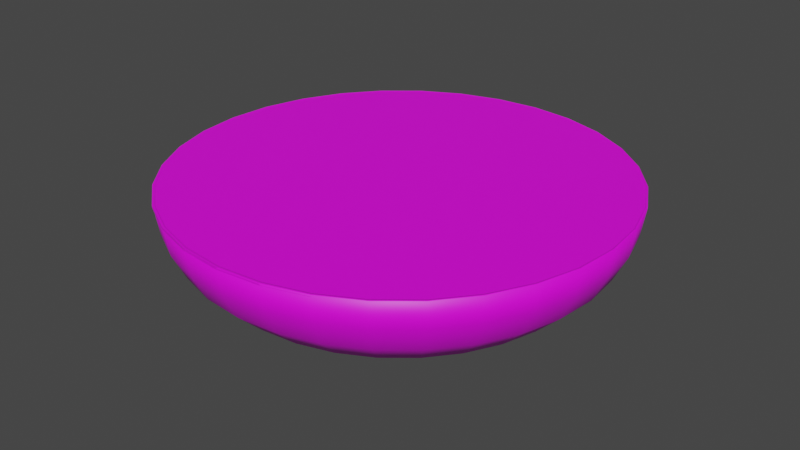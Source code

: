# Source: BreadTopVisual.blend  (saved by Blender 3.5.10; exported with 4.5.12 LTS)
import bpy
from mathutils import Matrix  # noqa: F401  (used for matrix-valued properties, if any)

bpy.ops.wm.read_factory_settings(use_empty=True)
scene = bpy.context.scene
scene.name = 'Scene'

# ---- collections
col_collection = bpy.data.collections.new('Collection'); scene.collection.children.link(col_collection)

# ---- images (referenced by path relative to the original .blend; pixels are not part of the script)
import os
ASSET_DIR = os.environ.get("B2B_ASSET_DIR", "")  # directory of the original .blend (textures are referenced by path, not embedded)
HERE = os.path.dirname(os.path.abspath(__file__))  # packed textures are extracted next to this script under _unpacked/

def load_image(name, relpath, width, height, colorspace="sRGB"):
    """Load a texture the original file referenced (path relative to the .blend, or extracted next to this script)."""
    p = next((c for c in (os.path.join(HERE, relpath), os.path.join(ASSET_DIR, relpath)) if relpath and os.path.exists(c)), "")
    if p:
        img = bpy.data.images.load(p, check_existing=True)
        img.name = name
    else:  # same state as the original file: an image datablock whose file is absent (Cycles renders it pink)
        img = bpy.data.images.new(name, width, height)
        img.source = "FILE"
        img.filepath = "//" + (relpath or name)
    img.colorspace_settings.name = colorspace
    return img
img_breadtop = load_image('BreadTop', 'TExturesForMaster/BreadTop.png', 1024, 1024, 'sRGB')
img_breadtopcover = load_image('BreadTopCover', 'TExturesForMaster/BreadTopCover.png', 1024, 1024, 'sRGB')

# ---- materials (node trees are filled in below, after node groups)
mat_breadtop = bpy.data.materials.new('BreadTop')
mat_breadtop.alpha_threshold = 0.0
mat_breadtop.use_transparent_shadow = False
mat_breadtop.roughness = 0.5
mat_breadtop.line_color = (0.0, 0.0, 0.0, 1.0)
mat_material = bpy.data.materials.new('Material')
mat_material.use_transparent_shadow = False

# ---- material node trees
mat_breadtop.use_nodes = True; mat_breadtop.node_tree.nodes.clear()
_N = mat_breadtop.node_tree.nodes; _L = mat_breadtop.node_tree.links
n0 = _N.new('ShaderNodeOutputMaterial'); n0.name = 'Material Output'; n0.location = (300, 300)
n1 = _N.new('ShaderNodeBsdfPrincipled'); n1.name = 'Principled BSDF'; n1.location = (10, 300)
n1.distribution = 'GGX'
n1.subsurface_method = 'RANDOM_WALK_SKIN'
n1.inputs[3].default_value = 1.45
n1.inputs[27].default_value = (0.0, 0.0, 0.0, 1.0)
n1.inputs[28].default_value = 1.0
n2 = _N.new('ShaderNodeTexImage'); n2.name = 'Image Texture'; n2.location = (-280, 271)
n2.image = img_breadtop
_L.new(n1.outputs[0], n0.inputs[0])
_L.new(n2.outputs[0], n1.inputs[0])
n0.is_active_output = True
mat_material.use_nodes = True; mat_material.node_tree.nodes.clear()
_N = mat_material.node_tree.nodes; _L = mat_material.node_tree.links
n0 = _N.new('ShaderNodeBsdfPrincipled'); n0.name = 'Principled BSDF'; n0.location = (10, 300)
n0.distribution = 'GGX'
n0.subsurface_method = 'RANDOM_WALK_SKIN'
n0.inputs[3].default_value = 1.45
n0.inputs[27].default_value = (0.0, 0.0, 0.0, 1.0)
n0.inputs[28].default_value = 1.0
n1 = _N.new('ShaderNodeOutputMaterial'); n1.name = 'Material Output'; n1.location = (300, 300)
n2 = _N.new('ShaderNodeTexImage'); n2.name = 'Image Texture'; n2.location = (-280, 271)
n2.image = img_breadtopcover
_L.new(n0.outputs[0], n1.inputs[0])
_L.new(n2.outputs[0], n0.inputs[0])
n1.is_active_output = True

# ---- world
world_world = bpy.data.worlds.new('World'); scene.world = world_world
world_world.use_nodes = True; world_world.node_tree.nodes.clear()
_N = world_world.node_tree.nodes; _L = world_world.node_tree.links
n0 = _N.new('ShaderNodeOutputWorld'); n0.name = 'World Output'; n0.location = (300, 300)
n1 = _N.new('ShaderNodeBackground'); n1.name = 'Background'; n1.location = (10, 300)
n1.inputs[0].default_value = (0.05088, 0.05088, 0.05088, 1.0)
_L.new(n1.outputs[0], n0.inputs[0])
n0.is_active_output = True
world_world.color = (0.05088, 0.05088, 0.05088)
world_world.use_sun_shadow = False
world_world.sun_shadow_jitter_overblur = 0.0

# ---- meshes
me_sphere = bpy.data.meshes.new('Sphere')
me_sphere.from_pydata([(0.0, 1.0, 0.08476), (0.0, 0.9808, -0.0413), (2.054e-08, 0.8029, -0.2703), (0.1951, 0.9808, 0.08476), (0.1913, 0.9619, -0.0413), (0.1802, 0.9061, -0.1553), (0.1566, 0.7875, -0.2703), (0.1253, 0.6298, -0.3256), (0.1084, 0.5449, -0.344), (0.07466, 0.3753, -0.3627), (0.03806, 0.1913, -0.3638), (0.3827, 0.9239, 0.08476), (0.3753, 0.9061, -0.0413), (0.3536, 0.8536, -0.1553), (0.3073, 0.7418, -0.2703), (0.2457, 0.5933, -0.3256), (0.2126, 0.5133, -0.344), (0.1464, 0.3536, -0.3627), (0.07466, 0.1802, -0.3638), (0.5556, 0.8315, 0.08476), (0.5449, 0.8155, -0.0413), (0.5133, 0.7682, -0.1553), (0.4461, 0.6676, -0.2703), (0.3568, 0.5339, -0.3256), (0.3087, 0.4619, -0.344), (0.2126, 0.3182, -0.3627), (0.1084, 0.1622, -0.3638), (0.7071, 0.7071, 0.08476), (0.6935, 0.6935, -0.0413), (0.6533, 0.6533, -0.1553), (0.5677, 0.5677, -0.2703), (0.4541, 0.4541, -0.3256), (0.3928, 0.3928, -0.344), (0.2706, 0.2706, -0.3627), (0.1379, 0.1379, -0.3638), (0.8315, 0.5556, 0.08476), (0.8155, 0.5449, -0.0413), (0.7682, 0.5133, -0.1553), (0.6676, 0.4461, -0.2703), (0.5339, 0.3568, -0.3256), (0.4619, 0.3087, -0.344), (0.3182, 0.2126, -0.3627), (0.1622, 0.1084, -0.3638), (0.9239, 0.3827, 0.08476), (0.9061, 0.3753, -0.0413), (0.8536, 0.3536, -0.1553), (0.7418, 0.3073, -0.2703), (0.5933, 0.2457, -0.3256), (0.5133, 0.2126, -0.344), (0.3536, 0.1464, -0.3627), (0.1802, 0.07466, -0.3638), (0.9808, 0.1951, 0.08476), (0.9619, 0.1913, -0.0413), (0.9061, 0.1802, -0.1553), (0.7875, 0.1566, -0.2703), (0.6298, 0.1253, -0.3256), (0.5449, 0.1084, -0.344), (0.3753, 0.07466, -0.3627), (0.1913, 0.03806, -0.3638), (1.0, -1.639e-07, 0.08476), (0.9808, -8.941e-08, -0.0413), (0.9239, 4.47e-08, -0.1553), (0.8029, -6.545e-08, -0.2703), (0.6422, -1.384e-08, -0.3256), (0.5556, -5.215e-08, -0.344), (0.3827, -2.235e-08, -0.3627), (0.1951, -1.118e-08, -0.3638), (0.9808, -0.1951, 0.08476), (0.9619, -0.1913, -0.0413), (0.9061, -0.1802, -0.1553), (0.7875, -0.1566, -0.2703), (0.6298, -0.1253, -0.3256), (0.5449, -0.1084, -0.344), (0.3753, -0.07466, -0.3627), (0.1913, -0.03806, -0.3638), (0.9239, -0.3827, 0.08476), (0.9061, -0.3753, -0.0413), (0.8536, -0.3536, -0.1553), (0.7418, -0.3073, -0.2703), (0.5933, -0.2457, -0.3256), (0.5133, -0.2126, -0.344), (0.3536, -0.1464, -0.3627), (0.1802, -0.07466, -0.3638), (0.8315, -0.5556, 0.08476), (0.8155, -0.5449, -0.0413), (0.7682, -0.5133, -0.1553), (0.6676, -0.4461, -0.2703), (0.5339, -0.3568, -0.3256), (0.4619, -0.3087, -0.344), (0.3182, -0.2126, -0.3627), (0.1622, -0.1084, -0.3638), (0.7071, -0.7071, 0.08476), (0.6935, -0.6935, -0.0413), (0.6533, -0.6533, -0.1553), (0.5677, -0.5677, -0.2703), (0.4541, -0.4541, -0.3256), (0.3928, -0.3928, -0.344), (0.2706, -0.2706, -0.3627), (0.1379, -0.1379, -0.3638), (0.5556, -0.8315, 0.08476), (0.5449, -0.8155, -0.0413), (0.5133, -0.7682, -0.1553), (0.4461, -0.6676, -0.2703), (0.3568, -0.5339, -0.3256), (0.3087, -0.4619, -0.344), (0.2126, -0.3182, -0.3627), (0.1084, -0.1622, -0.3638), (0.3827, -0.9239, 0.08476), (0.3753, -0.9061, -0.0413), (0.3536, -0.8536, -0.1553), (0.3073, -0.7418, -0.2703), (0.2457, -0.5933, -0.3256), (0.2126, -0.5133, -0.344), (0.1464, -0.3536, -0.3627), (0.07466, -0.1802, -0.3638), (0.1951, -0.9808, 0.08476), (0.1913, -0.9619, -0.0413), (0.1802, -0.9061, -0.1553), (0.1566, -0.7875, -0.2703), (0.1253, -0.6298, -0.3256), (0.1084, -0.5449, -0.344), (0.07466, -0.3753, -0.3627), (0.03806, -0.1913, -0.3638), (-3.278e-07, -1.0, 0.08476), (-1.341e-07, -0.9808, -0.0413), (2.98e-08, -0.9239, -0.1553), (-8.377e-08, -0.8029, -0.2703), (-5.003e-08, -0.6422, -0.3256), (-9.686e-08, -0.5556, -0.344), (-5.215e-08, -0.3827, -0.3627), (-7.451e-09, -0.1951, -0.3638), (-0.1951, -0.9808, 0.08476), (-0.1913, -0.9619, -0.0413), (-0.1802, -0.9061, -0.1553), (-0.1566, -0.7875, -0.2703), (-0.1253, -0.6298, -0.3256), (-0.1084, -0.5449, -0.344), (-0.07466, -0.3753, -0.3627), (-0.03806, -0.1913, -0.3638), (-0.3827, -0.9239, 0.08476), (-0.3753, -0.9061, -0.0413), (-0.3536, -0.8536, -0.1553), (-0.3073, -0.7418, -0.2703), (-0.2457, -0.5933, -0.3256), (-0.2126, -0.5133, -0.344), (-0.1464, -0.3536, -0.3627), (-0.07466, -0.1802, -0.3638), (-0.5556, -0.8315, 0.08476), (-0.5449, -0.8155, -0.0413), (-0.5133, -0.7682, -0.1553), (-0.4461, -0.6676, -0.2703), (-0.3568, -0.5339, -0.3256), (-0.3087, -0.4619, -0.344), (-0.2126, -0.3182, -0.3627), (-0.1084, -0.1622, -0.3638), (-0.7071, -0.7071, 0.08476), (-0.6935, -0.6935, -0.0413), (-0.6533, -0.6533, -0.1553), (-0.5677, -0.5677, -0.2703), (-0.4541, -0.4541, -0.3256), (-0.3928, -0.3928, -0.344), (-0.2706, -0.2706, -0.3627), (-0.1379, -0.1379, -0.3638), (0.0, 0.0, -0.3711), (-0.8315, -0.5556, 0.08476), (-0.8155, -0.5449, -0.0413), (-0.7682, -0.5133, -0.1553), (-0.6676, -0.4461, -0.2703), (-0.5339, -0.3568, -0.3256), (-0.4619, -0.3087, -0.344), (-0.3182, -0.2126, -0.3627), (-0.1622, -0.1084, -0.3638), (-0.9239, -0.3827, 0.08476), (-0.9061, -0.3753, -0.0413), (-0.8536, -0.3536, -0.1553), (-0.7418, -0.3073, -0.2703), (-0.5933, -0.2457, -0.3256), (-0.5133, -0.2126, -0.344), (-0.3536, -0.1464, -0.3627), (-0.1802, -0.07466, -0.3638), (-0.9808, -0.1951, 0.08476), (-0.9619, -0.1913, -0.0413), (-0.9061, -0.1802, -0.1553), (-0.7875, -0.1566, -0.2703), (-0.6298, -0.1253, -0.3256), (-0.5449, -0.1084, -0.344), (-0.3753, -0.07466, -0.3627), (-0.1913, -0.03806, -0.3638), (-1.0, 4.47e-07, 0.08476), (-0.9808, 2.682e-07, -0.0413), (-0.9239, 1.49e-08, -0.1553), (-0.8029, 1.331e-07, -0.2703), (-0.6422, 8.089e-08, -0.3256), (-0.5556, 1.49e-07, -0.344), (-0.3827, 5.215e-08, -0.3627), (-0.1951, 1.863e-08, -0.3638), (-0.9808, 0.1951, 0.08476), (-0.9619, 0.1913, -0.0413), (-0.9061, 0.1802, -0.1553), (-0.7875, 0.1566, -0.2703), (-0.6298, 0.1253, -0.3256), (-0.5449, 0.1084, -0.344), (-0.3753, 0.07466, -0.3627), (-0.1913, 0.03806, -0.3638), (-0.9239, 0.3827, 0.08476), (-0.9061, 0.3753, -0.0413), (-0.8536, 0.3536, -0.1553), (-0.7418, 0.3073, -0.2703), (-0.5933, 0.2457, -0.3256), (-0.5133, 0.2126, -0.344), (-0.3536, 0.1464, -0.3627), (-0.1802, 0.07466, -0.3638), (-0.8315, 0.5556, 0.08476), (-0.8155, 0.5449, -0.0413), (-0.7682, 0.5133, -0.1553), (-0.6676, 0.4461, -0.2703), (-0.5339, 0.3568, -0.3256), (-0.4619, 0.3087, -0.344), (-0.3182, 0.2126, -0.3627), (-0.1622, 0.1084, -0.3638), (-0.7071, 0.7071, 0.08476), (-0.6935, 0.6935, -0.0413), (-0.6533, 0.6533, -0.1553), (-0.5677, 0.5677, -0.2703), (-0.4541, 0.4541, -0.3256), (-0.3928, 0.3928, -0.344), (-0.2706, 0.2706, -0.3627), (-0.1379, 0.1379, -0.3638), (-0.5556, 0.8315, 0.08476), (-0.5449, 0.8155, -0.0413), (-0.5133, 0.7682, -0.1553), (-0.4461, 0.6676, -0.2703), (-0.3568, 0.5339, -0.3256), (-0.3087, 0.4619, -0.344), (-0.2126, 0.3182, -0.3627), (-0.1084, 0.1622, -0.3638), (-0.3827, 0.9239, 0.08476), (-0.3753, 0.9061, -0.0413), (-0.3536, 0.8536, -0.1553), (-0.3073, 0.7418, -0.2703), (-0.2457, 0.5933, -0.3256), (-0.2126, 0.5133, -0.344), (-0.1464, 0.3536, -0.3627), (-0.07466, 0.1802, -0.3638), (-0.1951, 0.9808, 0.08476), (-0.1913, 0.9619, -0.0413), (-0.1802, 0.9061, -0.1553), (-0.1566, 0.7875, -0.2703), (-0.1253, 0.6298, -0.3256), (-0.1084, 0.5449, -0.344), (-0.07466, 0.3753, -0.3627), (-0.03806, 0.1913, -0.3638), (5.96e-08, 0.9239, -0.1553), (1.437e-07, 0.6422, -0.3256), (2.161e-07, 0.5556, -0.344), (6.706e-08, 0.3827, -0.3627), (1.49e-08, 0.1951, -0.3638), (2.175e-08, 0.9901, 0.08626), (1.725e-08, 0.9712, -0.0383), (3.107e-08, 0.7976, -0.2618), (0.1932, 0.9711, 0.08626), (0.1895, 0.9526, -0.0383), (0.1787, 0.8982, -0.1494), (0.1556, 0.7823, -0.2618), (0.1248, 0.6272, -0.316), (0.1081, 0.5433, -0.3341), (0.07454, 0.3747, -0.3527), (0.03802, 0.1911, -0.3538), (0.3789, 0.9147, 0.08626), (0.3717, 0.8973, -0.0383), (0.3505, 0.8461, -0.1494), (0.3052, 0.7369, -0.2618), (0.2447, 0.5908, -0.316), (0.212, 0.5118, -0.3341), (0.1462, 0.353, -0.3527), (0.07458, 0.18, -0.3538), (0.5501, 0.8232, 0.08626), (0.5396, 0.8076, -0.0383), (0.5088, 0.7615, -0.1494), (0.4431, 0.6632, -0.2618), (0.3553, 0.5317, -0.316), (0.3078, 0.4606, -0.3341), (0.2123, 0.3177, -0.3527), (0.1083, 0.162, -0.3538), (0.7001, 0.7001, 0.08626), (0.6868, 0.6868, -0.0383), (0.6476, 0.6476, -0.1494), (0.564, 0.564, -0.2618), (0.4522, 0.4522, -0.316), (0.3917, 0.3917, -0.3341), (0.2702, 0.2702, -0.3527), (0.1378, 0.1378, -0.3538), (0.8232, 0.5501, 0.08626), (0.8076, 0.5396, -0.0383), (0.7615, 0.5088, -0.1494), (0.6632, 0.4431, -0.2618), (0.5317, 0.3553, -0.316), (0.4606, 0.3078, -0.3341), (0.3177, 0.2123, -0.3527), (0.162, 0.1083, -0.3538), (0.9147, 0.3789, 0.08626), (0.8973, 0.3717, -0.0383), (0.8461, 0.3505, -0.1494), (0.7369, 0.3052, -0.2618), (0.5908, 0.2447, -0.316), (0.5118, 0.212, -0.3341), (0.353, 0.1462, -0.3527), (0.18, 0.07458, -0.3538), (0.9711, 0.1932, 0.08626), (0.9526, 0.1895, -0.0383), (0.8982, 0.1787, -0.1494), (0.7823, 0.1556, -0.2618), (0.6272, 0.1248, -0.316), (0.5433, 0.1081, -0.3341), (0.3747, 0.07454, -0.3527), (0.1911, 0.03802, -0.3538), (0.9901, -1.62e-07, 0.08626), (0.9712, -8.778e-08, -0.0383), (0.9158, 4.506e-08, -0.1494), (0.7976, -6.489e-08, -0.2618), (0.6395, -1.304e-08, -0.316), (0.554, -5.092e-08, -0.3341), (0.3821, -1.911e-08, -0.3527), (0.1949, -4.693e-09, -0.3538), (0.9711, -0.1932, 0.08626), (0.9526, -0.1895, -0.0383), (0.8982, -0.1787, -0.1494), (0.7823, -0.1556, -0.2618), (0.6272, -0.1248, -0.316), (0.5433, -0.1081, -0.3341), (0.3747, -0.07454, -0.3527), (0.1911, -0.03802, -0.3538), (0.9147, -0.3789, 0.08626), (0.8973, -0.3717, -0.0383), (0.8461, -0.3505, -0.1494), (0.7369, -0.3052, -0.2618), (0.5908, -0.2447, -0.316), (0.5118, -0.212, -0.3341), (0.353, -0.1462, -0.3527), (0.18, -0.07458, -0.3538), (0.8232, -0.5501, 0.08626), (0.8076, -0.5396, -0.0383), (0.7615, -0.5088, -0.1494), (0.6632, -0.4431, -0.2618), (0.5317, -0.3553, -0.316), (0.4606, -0.3078, -0.3341), (0.3177, -0.2123, -0.3527), (0.162, -0.1083, -0.3538), (0.7001, -0.7001, 0.08626), (0.6868, -0.6868, -0.0383), (0.6476, -0.6476, -0.1494), (0.564, -0.564, -0.2618), (0.4522, -0.4522, -0.316), (0.3917, -0.3917, -0.3341), (0.2702, -0.2702, -0.3527), (0.1378, -0.1378, -0.3538), (0.5501, -0.8232, 0.08626), (0.5396, -0.8076, -0.0383), (0.5088, -0.7615, -0.1494), (0.4431, -0.6632, -0.2618), (0.3553, -0.5317, -0.316), (0.3078, -0.4606, -0.3341), (0.2123, -0.3177, -0.3527), (0.1083, -0.162, -0.3538), (0.3789, -0.9147, 0.08626), (0.3717, -0.8973, -0.0383), (0.3505, -0.8461, -0.1494), (0.3052, -0.7369, -0.2618), (0.2447, -0.5908, -0.316), (0.212, -0.5118, -0.3341), (0.1462, -0.353, -0.3527), (0.07458, -0.18, -0.3538), (0.1932, -0.9711, 0.08626), (0.1895, -0.9526, -0.0383), (0.1787, -0.8982, -0.1494), (0.1556, -0.7823, -0.2618), (0.1248, -0.6272, -0.316), (0.1081, -0.5433, -0.3341), (0.07454, -0.3747, -0.3527), (0.03802, -0.1911, -0.3538), (-3.231e-07, -0.9901, 0.08626), (-1.317e-07, -0.9712, -0.0383), (3.056e-08, -0.9158, -0.1494), (-8.235e-08, -0.7976, -0.2618), (-4.874e-08, -0.6395, -0.316), (-9.362e-08, -0.554, -0.3341), (-4.802e-08, -0.3821, -0.3527), (-4.33e-09, -0.1949, -0.3538), (-0.1932, -0.9711, 0.08626), (-0.1895, -0.9526, -0.0383), (-0.1787, -0.8982, -0.1494), (-0.1556, -0.7823, -0.2618), (-0.1248, -0.6272, -0.316), (-0.1081, -0.5433, -0.3341), (-0.07454, -0.3747, -0.3527), (-0.03802, -0.1911, -0.3538), (-0.3789, -0.9147, 0.08626), (-0.3717, -0.8973, -0.0383), (-0.3505, -0.8461, -0.1494), (-0.3052, -0.7369, -0.2618), (-0.2447, -0.5908, -0.316), (-0.212, -0.5118, -0.3341), (-0.1462, -0.353, -0.3527), (-0.07458, -0.18, -0.3538), (-0.5501, -0.8232, 0.08626), (-0.5396, -0.8076, -0.0383), (-0.5088, -0.7615, -0.1494), (-0.4431, -0.6632, -0.2618), (-0.3553, -0.5317, -0.316), (-0.3078, -0.4606, -0.3341), (-0.2123, -0.3177, -0.3527), (-0.1083, -0.162, -0.3538), (-0.7001, -0.7001, 0.08626), (-0.6868, -0.6868, -0.0383), (-0.6476, -0.6476, -0.1494), (-0.564, -0.564, -0.2618), (-0.4522, -0.4522, -0.316), (-0.3917, -0.3917, -0.3341), (-0.2702, -0.2702, -0.3527), (-0.1378, -0.1378, -0.3538), (3.501e-09, 2.537e-09, -0.3611), (-0.8232, -0.5501, 0.08626), (-0.8076, -0.5396, -0.0383), (-0.7615, -0.5088, -0.1494), (-0.6632, -0.4431, -0.2618), (-0.5317, -0.3553, -0.316), (-0.4606, -0.3078, -0.3341), (-0.3177, -0.2123, -0.3527), (-0.162, -0.1083, -0.3538), (-0.9147, -0.3789, 0.08626), (-0.8973, -0.3717, -0.0383), (-0.8461, -0.3505, -0.1494), (-0.7369, -0.3052, -0.2618), (-0.5908, -0.2447, -0.316), (-0.5118, -0.212, -0.3341), (-0.353, -0.1462, -0.3527), (-0.18, -0.07458, -0.3538), (-0.9711, -0.1932, 0.08626), (-0.9526, -0.1895, -0.0383), (-0.8982, -0.1787, -0.1494), (-0.7823, -0.1556, -0.2618), (-0.6272, -0.1248, -0.316), (-0.5433, -0.1081, -0.3341), (-0.3747, -0.07454, -0.3527), (-0.1911, -0.03802, -0.3538), (-0.9901, 4.416e-07, 0.08626), (-0.9712, 2.65e-07, -0.0383), (-0.9158, 1.419e-08, -0.1494), (-0.7976, 1.315e-07, -0.2618), (-0.6395, 7.908e-08, -0.316), (-0.554, 1.476e-07, -0.3341), (-0.3821, 5.201e-08, -0.3527), (-0.1949, 1.858e-08, -0.3538), (-0.9711, 0.1932, 0.08626), (-0.9526, 0.1895, -0.0383), (-0.8982, 0.1787, -0.1494), (-0.7823, 0.1556, -0.2618), (-0.6272, 0.1248, -0.316), (-0.5433, 0.1081, -0.3341), (-0.3747, 0.07454, -0.3527), (-0.1911, 0.03802, -0.3538), (-0.9147, 0.3789, 0.08626), (-0.8973, 0.3717, -0.0383), (-0.8461, 0.3505, -0.1494), (-0.7369, 0.3052, -0.2618), (-0.5908, 0.2447, -0.316), (-0.5118, 0.212, -0.3341), (-0.353, 0.1462, -0.3527), (-0.18, 0.07458, -0.3538), (-0.8232, 0.5501, 0.08626), (-0.8076, 0.5396, -0.0383), (-0.7615, 0.5088, -0.1494), (-0.6632, 0.4431, -0.2618), (-0.5317, 0.3553, -0.316), (-0.4606, 0.3078, -0.3341), (-0.3177, 0.2123, -0.3527), (-0.162, 0.1083, -0.3538), (-0.7001, 0.7001, 0.08626), (-0.6868, 0.6868, -0.0383), (-0.6476, 0.6476, -0.1494), (-0.564, 0.564, -0.2618), (-0.4522, 0.4522, -0.316), (-0.3917, 0.3917, -0.3341), (-0.2702, 0.2702, -0.3527), (-0.1378, 0.1378, -0.3538), (-0.5501, 0.8232, 0.08626), (-0.5396, 0.8076, -0.0383), (-0.5088, 0.7615, -0.1494), (-0.4431, 0.6632, -0.2618), (-0.3553, 0.5317, -0.316), (-0.3078, 0.4606, -0.3341), (-0.2123, 0.3177, -0.3527), (-0.1083, 0.162, -0.3538), (-0.3789, 0.9147, 0.08626), (-0.3717, 0.8973, -0.0383), (-0.3505, 0.8461, -0.1494), (-0.3052, 0.7369, -0.2618), (-0.2447, 0.5908, -0.316), (-0.212, 0.5118, -0.3341), (-0.1462, 0.353, -0.3527), (-0.07458, 0.18, -0.3538), (-0.1932, 0.9711, 0.08626), (-0.1895, 0.9526, -0.0383), (-0.1787, 0.8982, -0.1494), (-0.1556, 0.7823, -0.2618), (-0.1248, 0.6272, -0.316), (-0.1081, 0.5433, -0.3341), (-0.07454, 0.3747, -0.3527), (-0.03802, 0.1911, -0.3538), (7.095e-08, 0.9158, -0.1494), (1.55e-07, 0.6395, -0.316), (2.319e-07, 0.554, -0.3341), (8.369e-08, 0.3821, -0.3527), (3.104e-08, 0.1949, -0.3538)], [], [(253, 2, 6, 7), (254, 253, 7, 8), (255, 254, 8, 9), (256, 255, 9, 10), (163, 256, 10), (1, 0, 3, 4), (252, 1, 4, 5), (2, 252, 5, 6), (6, 5, 13, 14), (7, 6, 14, 15), (8, 7, 15, 16), (9, 8, 16, 17), (10, 9, 17, 18), (163, 10, 18), (4, 3, 11, 12), (5, 4, 12, 13), (18, 17, 25, 26), (163, 18, 26), (12, 11, 19, 20), (13, 12, 20, 21), (14, 13, 21, 22), (15, 14, 22, 23), (16, 15, 23, 24), (17, 16, 24, 25), (22, 21, 29, 30), (23, 22, 30, 31), (24, 23, 31, 32), (25, 24, 32, 33), (26, 25, 33, 34), (163, 26, 34), (20, 19, 27, 28), (21, 20, 28, 29), (34, 33, 41, 42), (163, 34, 42), (28, 27, 35, 36), (29, 28, 36, 37), (30, 29, 37, 38), (31, 30, 38, 39), (32, 31, 39, 40), (33, 32, 40, 41), (39, 38, 46, 47), (40, 39, 47, 48), (41, 40, 48, 49), (42, 41, 49, 50), (163, 42, 50), (36, 35, 43, 44), (37, 36, 44, 45), (38, 37, 45, 46), (163, 50, 58), (44, 43, 51, 52), (45, 44, 52, 53), (46, 45, 53, 54), (47, 46, 54, 55), (48, 47, 55, 56), (49, 48, 56, 57), (50, 49, 57, 58), (56, 55, 63, 64), (57, 56, 64, 65), (58, 57, 65, 66), (163, 58, 66), (52, 51, 59, 60), (53, 52, 60, 61), (54, 53, 61, 62), (55, 54, 62, 63), (60, 59, 67, 68), (61, 60, 68, 69), (62, 61, 69, 70), (63, 62, 70, 71), (64, 63, 71, 72), (65, 64, 72, 73), (66, 65, 73, 74), (163, 66, 74), (72, 71, 79, 80), (73, 72, 80, 81), (74, 73, 81, 82), (163, 74, 82), (68, 67, 75, 76), (69, 68, 76, 77), (70, 69, 77, 78), (71, 70, 78, 79), (77, 76, 84, 85), (78, 77, 85, 86), (79, 78, 86, 87), (80, 79, 87, 88), (81, 80, 88, 89), (82, 81, 89, 90), (163, 82, 90), (76, 75, 83, 84), (89, 88, 96, 97), (90, 89, 97, 98), (163, 90, 98), (84, 83, 91, 92), (85, 84, 92, 93), (86, 85, 93, 94), (87, 86, 94, 95), (88, 87, 95, 96), (93, 92, 100, 101), (94, 93, 101, 102), (95, 94, 102, 103), (96, 95, 103, 104), (97, 96, 104, 105), (98, 97, 105, 106), (163, 98, 106), (92, 91, 99, 100), (105, 104, 112, 113), (106, 105, 113, 114), (163, 106, 114), (100, 99, 107, 108), (101, 100, 108, 109), (102, 101, 109, 110), (103, 102, 110, 111), (104, 103, 111, 112), (110, 109, 117, 118), (111, 110, 118, 119), (112, 111, 119, 120), (113, 112, 120, 121), (114, 113, 121, 122), (163, 114, 122), (108, 107, 115, 116), (109, 108, 116, 117), (122, 121, 129, 130), (163, 122, 130), (116, 115, 123, 124), (117, 116, 124, 125), (118, 117, 125, 126), (119, 118, 126, 127), (120, 119, 127, 128), (121, 120, 128, 129), (127, 126, 134, 135), (128, 127, 135, 136), (129, 128, 136, 137), (130, 129, 137, 138), (163, 130, 138), (124, 123, 131, 132), (125, 124, 132, 133), (126, 125, 133, 134), (163, 138, 146), (132, 131, 139, 140), (133, 132, 140, 141), (134, 133, 141, 142), (135, 134, 142, 143), (136, 135, 143, 144), (137, 136, 144, 145), (138, 137, 145, 146), (143, 142, 150, 151), (144, 143, 151, 152), (145, 144, 152, 153), (146, 145, 153, 154), (163, 146, 154), (140, 139, 147, 148), (141, 140, 148, 149), (142, 141, 149, 150), (163, 154, 162), (148, 147, 155, 156), (149, 148, 156, 157), (150, 149, 157, 158), (151, 150, 158, 159), (152, 151, 159, 160), (153, 152, 160, 161), (154, 153, 161, 162), (160, 159, 168, 169), (161, 160, 169, 170), (162, 161, 170, 171), (163, 162, 171), (156, 155, 164, 165), (157, 156, 165, 166), (158, 157, 166, 167), (159, 158, 167, 168), (165, 164, 172, 173), (166, 165, 173, 174), (167, 166, 174, 175), (168, 167, 175, 176), (169, 168, 176, 177), (170, 169, 177, 178), (171, 170, 178, 179), (163, 171, 179), (177, 176, 184, 185), (178, 177, 185, 186), (179, 178, 186, 187), (163, 179, 187), (173, 172, 180, 181), (174, 173, 181, 182), (175, 174, 182, 183), (176, 175, 183, 184), (182, 181, 189, 190), (183, 182, 190, 191), (184, 183, 191, 192), (185, 184, 192, 193), (186, 185, 193, 194), (187, 186, 194, 195), (163, 187, 195), (181, 180, 188, 189), (194, 193, 201, 202), (195, 194, 202, 203), (163, 195, 203), (189, 188, 196, 197), (190, 189, 197, 198), (191, 190, 198, 199), (192, 191, 199, 200), (193, 192, 200, 201), (199, 198, 206, 207), (200, 199, 207, 208), (201, 200, 208, 209), (202, 201, 209, 210), (203, 202, 210, 211), (163, 203, 211), (197, 196, 204, 205), (198, 197, 205, 206), (211, 210, 218, 219), (163, 211, 219), (205, 204, 212, 213), (206, 205, 213, 214), (207, 206, 214, 215), (208, 207, 215, 216), (209, 208, 216, 217), (210, 209, 217, 218), (215, 214, 222, 223), (216, 215, 223, 224), (217, 216, 224, 225), (218, 217, 225, 226), (219, 218, 226, 227), (163, 219, 227), (213, 212, 220, 221), (214, 213, 221, 222), (227, 226, 234, 235), (163, 227, 235), (221, 220, 228, 229), (222, 221, 229, 230), (223, 222, 230, 231), (224, 223, 231, 232), (225, 224, 232, 233), (226, 225, 233, 234), (232, 231, 239, 240), (233, 232, 240, 241), (234, 233, 241, 242), (235, 234, 242, 243), (163, 235, 243), (229, 228, 236, 237), (230, 229, 237, 238), (231, 230, 238, 239), (163, 243, 251), (237, 236, 244, 245), (238, 237, 245, 246), (239, 238, 246, 247), (240, 239, 247, 248), (241, 240, 248, 249), (242, 241, 249, 250), (243, 242, 250, 251), (248, 247, 2, 253), (249, 248, 253, 254), (250, 249, 254, 255), (251, 250, 255, 256), (163, 251, 256), (245, 244, 0, 1), (246, 245, 1, 252), (247, 246, 252, 2), (510, 264, 263, 259), (511, 265, 264, 510), (512, 266, 265, 511), (513, 267, 266, 512), (420, 267, 513), (258, 261, 260, 257), (509, 262, 261, 258), (259, 263, 262, 509), (263, 271, 270, 262), (264, 272, 271, 263), (265, 273, 272, 264), (266, 274, 273, 265), (267, 275, 274, 266), (420, 275, 267), (261, 269, 268, 260), (262, 270, 269, 261), (275, 283, 282, 274), (420, 283, 275), (269, 277, 276, 268), (270, 278, 277, 269), (271, 279, 278, 270), (272, 280, 279, 271), (273, 281, 280, 272), (274, 282, 281, 273), (279, 287, 286, 278), (280, 288, 287, 279), (281, 289, 288, 280), (282, 290, 289, 281), (283, 291, 290, 282), (420, 291, 283), (277, 285, 284, 276), (278, 286, 285, 277), (291, 299, 298, 290), (420, 299, 291), (285, 293, 292, 284), (286, 294, 293, 285), (287, 295, 294, 286), (288, 296, 295, 287), (289, 297, 296, 288), (290, 298, 297, 289), (296, 304, 303, 295), (297, 305, 304, 296), (298, 306, 305, 297), (299, 307, 306, 298), (420, 307, 299), (293, 301, 300, 292), (294, 302, 301, 293), (295, 303, 302, 294), (420, 315, 307), (301, 309, 308, 300), (302, 310, 309, 301), (303, 311, 310, 302), (304, 312, 311, 303), (305, 313, 312, 304), (306, 314, 313, 305), (307, 315, 314, 306), (313, 321, 320, 312), (314, 322, 321, 313), (315, 323, 322, 314), (420, 323, 315), (309, 317, 316, 308), (310, 318, 317, 309), (311, 319, 318, 310), (312, 320, 319, 311), (317, 325, 324, 316), (318, 326, 325, 317), (319, 327, 326, 318), (320, 328, 327, 319), (321, 329, 328, 320), (322, 330, 329, 321), (323, 331, 330, 322), (420, 331, 323), (329, 337, 336, 328), (330, 338, 337, 329), (331, 339, 338, 330), (420, 339, 331), (325, 333, 332, 324), (326, 334, 333, 325), (327, 335, 334, 326), (328, 336, 335, 327), (334, 342, 341, 333), (335, 343, 342, 334), (336, 344, 343, 335), (337, 345, 344, 336), (338, 346, 345, 337), (339, 347, 346, 338), (420, 347, 339), (333, 341, 340, 332), (346, 354, 353, 345), (347, 355, 354, 346), (420, 355, 347), (341, 349, 348, 340), (342, 350, 349, 341), (343, 351, 350, 342), (344, 352, 351, 343), (345, 353, 352, 344), (350, 358, 357, 349), (351, 359, 358, 350), (352, 360, 359, 351), (353, 361, 360, 352), (354, 362, 361, 353), (355, 363, 362, 354), (420, 363, 355), (349, 357, 356, 348), (362, 370, 369, 361), (363, 371, 370, 362), (420, 371, 363), (357, 365, 364, 356), (358, 366, 365, 357), (359, 367, 366, 358), (360, 368, 367, 359), (361, 369, 368, 360), (367, 375, 374, 366), (368, 376, 375, 367), (369, 377, 376, 368), (370, 378, 377, 369), (371, 379, 378, 370), (420, 379, 371), (365, 373, 372, 364), (366, 374, 373, 365), (379, 387, 386, 378), (420, 387, 379), (373, 381, 380, 372), (374, 382, 381, 373), (375, 383, 382, 374), (376, 384, 383, 375), (377, 385, 384, 376), (378, 386, 385, 377), (384, 392, 391, 383), (385, 393, 392, 384), (386, 394, 393, 385), (387, 395, 394, 386), (420, 395, 387), (381, 389, 388, 380), (382, 390, 389, 381), (383, 391, 390, 382), (420, 403, 395), (389, 397, 396, 388), (390, 398, 397, 389), (391, 399, 398, 390), (392, 400, 399, 391), (393, 401, 400, 392), (394, 402, 401, 393), (395, 403, 402, 394), (400, 408, 407, 399), (401, 409, 408, 400), (402, 410, 409, 401), (403, 411, 410, 402), (420, 411, 403), (397, 405, 404, 396), (398, 406, 405, 397), (399, 407, 406, 398), (420, 419, 411), (405, 413, 412, 404), (406, 414, 413, 405), (407, 415, 414, 406), (408, 416, 415, 407), (409, 417, 416, 408), (410, 418, 417, 409), (411, 419, 418, 410), (417, 426, 425, 416), (418, 427, 426, 417), (419, 428, 427, 418), (420, 428, 419), (413, 422, 421, 412), (414, 423, 422, 413), (415, 424, 423, 414), (416, 425, 424, 415), (422, 430, 429, 421), (423, 431, 430, 422), (424, 432, 431, 423), (425, 433, 432, 424), (426, 434, 433, 425), (427, 435, 434, 426), (428, 436, 435, 427), (420, 436, 428), (434, 442, 441, 433), (435, 443, 442, 434), (436, 444, 443, 435), (420, 444, 436), (430, 438, 437, 429), (431, 439, 438, 430), (432, 440, 439, 431), (433, 441, 440, 432), (439, 447, 446, 438), (440, 448, 447, 439), (441, 449, 448, 440), (442, 450, 449, 441), (443, 451, 450, 442), (444, 452, 451, 443), (420, 452, 444), (438, 446, 445, 437), (451, 459, 458, 450), (452, 460, 459, 451), (420, 460, 452), (446, 454, 453, 445), (447, 455, 454, 446), (448, 456, 455, 447), (449, 457, 456, 448), (450, 458, 457, 449), (456, 464, 463, 455), (457, 465, 464, 456), (458, 466, 465, 457), (459, 467, 466, 458), (460, 468, 467, 459), (420, 468, 460), (454, 462, 461, 453), (455, 463, 462, 454), (468, 476, 475, 467), (420, 476, 468), (462, 470, 469, 461), (463, 471, 470, 462), (464, 472, 471, 463), (465, 473, 472, 464), (466, 474, 473, 465), (467, 475, 474, 466), (472, 480, 479, 471), (473, 481, 480, 472), (474, 482, 481, 473), (475, 483, 482, 474), (476, 484, 483, 475), (420, 484, 476), (470, 478, 477, 469), (471, 479, 478, 470), (484, 492, 491, 483), (420, 492, 484), (478, 486, 485, 477), (479, 487, 486, 478), (480, 488, 487, 479), (481, 489, 488, 480), (482, 490, 489, 481), (483, 491, 490, 482), (489, 497, 496, 488), (490, 498, 497, 489), (491, 499, 498, 490), (492, 500, 499, 491), (420, 500, 492), (486, 494, 493, 485), (487, 495, 494, 486), (488, 496, 495, 487), (420, 508, 500), (494, 502, 501, 493), (495, 503, 502, 494), (496, 504, 503, 495), (497, 505, 504, 496), (498, 506, 505, 497), (499, 507, 506, 498), (500, 508, 507, 499), (505, 510, 259, 504), (506, 511, 510, 505), (507, 512, 511, 506), (508, 513, 512, 507), (420, 513, 508), (502, 258, 257, 501), (503, 509, 258, 502), (504, 259, 509, 503), (3, 0, 257, 260), (11, 3, 260, 268), (19, 11, 268, 276), (27, 19, 276, 284), (35, 27, 284, 292), (43, 35, 292, 300), (51, 43, 300, 308), (59, 51, 308, 316), (67, 59, 316, 324), (75, 67, 324, 332), (83, 75, 332, 340), (91, 83, 340, 348), (99, 91, 348, 356), (107, 99, 356, 364), (115, 107, 364, 372), (123, 115, 372, 380), (131, 123, 380, 388), (139, 131, 388, 396), (147, 139, 396, 404), (155, 147, 404, 412), (164, 155, 412, 421), (172, 164, 421, 429), (180, 172, 429, 437), (188, 180, 437, 445), (196, 188, 445, 453), (204, 196, 453, 461), (212, 204, 461, 469), (220, 212, 469, 477), (228, 220, 477, 485), (236, 228, 485, 493), (244, 236, 493, 501), (0, 244, 501, 257)])
me_sphere.polygons.foreach_set('use_smooth', [True] * 544)
_uv = me_sphere.uv_layers.new(name='UVMap')
_uv.uv.foreach_set('vector', [0.75, 0.2232, 0.75, 0.2981, 0.7188, 0.2981, 0.7188, 0.2232, 0.75, 0.1875, 0.75, 0.2232, 0.7188, 0.2232, 0.7188, 0.1875, 0.75, 0.125, 0.75, 0.1875, 0.7188, 0.1875, 0.7188, 0.125, 0.75, 0.0625, 0.75, 0.125, 0.7188, 0.125, 0.7188, 0.0625, 0.7344, 0.0, 0.75, 0.0625, 0.7188, 0.0625, 0.75, 0.4375, 0.75, 0.5, 0.7188, 0.5, 0.7188, 0.4375, 0.75, 0.375, 0.75, 0.4375, 0.7188, 0.4375, 0.7188, 0.375, 0.75, 0.2981, 0.75, 0.375, 0.7188, 0.375, 0.7188, 0.2981, 0.7188, 0.2981, 0.7188, 0.375, 0.6875, 0.375, 0.6875, 0.2981, 0.7188, 0.2232, 0.7188, 0.2981, 0.6875, 0.2981, 0.6875, 0.2232, 0.7188, 0.1875, 0.7188, 0.2232, 0.6875, 0.2232, 0.6875, 0.1875, 0.7188, 0.125, 0.7188, 0.1875, 0.6875, 0.1875, 0.6875, 0.125, 0.7188, 0.0625, 0.7188, 0.125, 0.6875, 0.125, 0.6875, 0.0625, 0.7031, 0.0, 0.7188, 0.0625, 0.6875, 0.0625, 0.7188, 0.4375, 0.7188, 0.5, 0.6875, 0.5, 0.6875, 0.4375, 0.7188, 0.375, 0.7188, 0.4375, 0.6875, 0.4375, 0.6875, 0.375, 0.6875, 0.0625, 0.6875, 0.125, 0.6562, 0.125, 0.6562, 0.0625, 0.6719, 0.0, 0.6875, 0.0625, 0.6562, 0.0625, 0.6875, 0.4375, 0.6875, 0.5, 0.6562, 0.5, 0.6562, 0.4375, 0.6875, 0.375, 0.6875, 0.4375, 0.6562, 0.4375, 0.6562, 0.375, 0.6875, 0.2981, 0.6875, 0.375, 0.6562, 0.375, 0.6563, 0.2981, 0.6875, 0.2232, 0.6875, 0.2981, 0.6563, 0.2981, 0.6562, 0.2232, 0.6875, 0.1875, 0.6875, 0.2232, 0.6562, 0.2232, 0.6562, 0.1875, 0.6875, 0.125, 0.6875, 0.1875, 0.6562, 0.1875, 0.6562, 0.125, 0.6563, 0.2981, 0.6562, 0.375, 0.625, 0.375, 0.625, 0.2981, 0.6562, 0.2232, 0.6563, 0.2981, 0.625, 0.2981, 0.625, 0.2232, 0.6562, 0.1875, 0.6562, 0.2232, 0.625, 0.2232, 0.625, 0.1875, 0.6562, 0.125, 0.6562, 0.1875, 0.625, 0.1875, 0.625, 0.125, 0.6562, 0.0625, 0.6562, 0.125, 0.625, 0.125, 0.625, 0.0625, 0.6406, 0.0, 0.6562, 0.0625, 0.625, 0.0625, 0.02738, 0.6909, 0.06892, 0.6484, 0.1272, 0.7102, 0.09052, 0.7545, 0.6562, 0.375, 0.6562, 0.4375, 0.625, 0.4375, 0.625, 0.375, 0.625, 0.0625, 0.625, 0.125, 0.5938, 0.125, 0.5938, 0.0625, 0.6094, 0.0, 0.625, 0.0625, 0.5938, 0.0625, 0.09052, 0.7545, 0.1272, 0.7102, 0.1918, 0.7552, 0.1659, 0.8019, 0.06073, 0.8104, 0.09052, 0.7545, 0.1659, 0.8019, 0.1384, 0.8562, 0.625, 0.2981, 0.625, 0.375, 0.5938, 0.375, 0.5938, 0.2981, 0.625, 0.2232, 0.625, 0.2981, 0.5938, 0.2981, 0.5937, 0.2232, 0.625, 0.1875, 0.625, 0.2232, 0.5937, 0.2232, 0.5938, 0.1875, 0.625, 0.125, 0.625, 0.1875, 0.5938, 0.1875, 0.5938, 0.125, 0.5937, 0.2232, 0.5938, 0.2981, 0.5625, 0.2981, 0.5625, 0.2232, 0.5938, 0.1875, 0.5937, 0.2232, 0.5625, 0.2232, 0.5625, 0.1875, 0.5938, 0.125, 0.5938, 0.1875, 0.5625, 0.1875, 0.5625, 0.125, 0.5938, 0.0625, 0.5938, 0.125, 0.5625, 0.125, 0.5625, 0.0625, 0.5781, 0.0, 0.5938, 0.0625, 0.5625, 0.0625, 0.1659, 0.8019, 0.1918, 0.7552, 0.2609, 0.7849, 0.2439, 0.835, 0.1384, 0.8562, 0.1659, 0.8019, 0.2439, 0.835, 0.2255, 0.8958, 0.5938, 0.2981, 0.5938, 0.375, 0.5625, 0.375, 0.5625, 0.2981, 0.5469, 0.0, 0.5625, 0.0625, 0.5312, 0.0625, 0.2439, 0.835, 0.2609, 0.7849, 0.3307, 0.8029, 0.324, 0.8515, 0.2255, 0.8958, 0.2439, 0.835, 0.324, 0.8515, 0.3189, 0.9082, 0.224, 0.9961, 0.2255, 0.8958, 0.3189, 0.9082, 0.3175, 0.9999, 0.5625, 0.2232, 0.5625, 0.2981, 0.5312, 0.2981, 0.5312, 0.2232, 0.5625, 0.1875, 0.5625, 0.2232, 0.5312, 0.2232, 0.5312, 0.1875, 0.5625, 0.125, 0.5625, 0.1875, 0.5312, 0.1875, 0.5312, 0.125, 0.5625, 0.0625, 0.5625, 0.125, 0.5312, 0.125, 0.5312, 0.0625, 0.5312, 0.1875, 0.5312, 0.2232, 0.5, 0.2232, 0.5, 0.1875, 0.5312, 0.125, 0.5312, 0.1875, 0.5, 0.1875, 0.5, 0.125, 0.5312, 0.0625, 0.5312, 0.125, 0.5, 0.125, 0.5, 0.0625, 0.5156, 0.0, 0.5312, 0.0625, 0.5, 0.0625, 0.324, 0.8515, 0.3307, 0.8029, 0.3992, 0.8068, 0.4008, 0.8538, 0.3189, 0.9082, 0.324, 0.8515, 0.4008, 0.8538, 0.4042, 0.9083, 0.3175, 0.9999, 0.3189, 0.9082, 0.4042, 0.9083, 0.4115, 0.9976, 0.5312, 0.2232, 0.5312, 0.2981, 0.5, 0.2981, 0.5, 0.2232, 0.4008, 0.8538, 0.3992, 0.8068, 0.4656, 0.7974, 0.4753, 0.8435, 0.4042, 0.9083, 0.4008, 0.8538, 0.4753, 0.8435, 0.4867, 0.8966, 0.4115, 0.9976, 0.4042, 0.9083, 0.4867, 0.8966, 0.5051, 0.9838, 0.5, 0.2232, 0.5, 0.2981, 0.4687, 0.2981, 0.4687, 0.2232, 0.5, 0.1875, 0.5, 0.2232, 0.4687, 0.2232, 0.4688, 0.1875, 0.5, 0.125, 0.5, 0.1875, 0.4688, 0.1875, 0.4688, 0.125, 0.5, 0.0625, 0.5, 0.125, 0.4688, 0.125, 0.4688, 0.0625, 0.4844, 0.0, 0.5, 0.0625, 0.4688, 0.0625, 0.4688, 0.1875, 0.4687, 0.2232, 0.4375, 0.2232, 0.4375, 0.1875, 0.4688, 0.125, 0.4688, 0.1875, 0.4375, 0.1875, 0.4375, 0.125, 0.4688, 0.0625, 0.4688, 0.125, 0.4375, 0.125, 0.4375, 0.0625, 0.4531, 0.0, 0.4688, 0.0625, 0.4375, 0.0625, 0.4753, 0.8435, 0.4656, 0.7974, 0.5316, 0.7748, 0.5481, 0.8217, 0.4867, 0.8966, 0.4753, 0.8435, 0.5481, 0.8217, 0.5665, 0.8734, 0.5051, 0.9838, 0.4867, 0.8966, 0.5665, 0.8734, 0.596, 0.9575, 0.4687, 0.2232, 0.4687, 0.2981, 0.4375, 0.2981, 0.4375, 0.2232, 0.5665, 0.8734, 0.5481, 0.8217, 0.6183, 0.793, 0.6424, 0.8412, 0.596, 0.9575, 0.5665, 0.8734, 0.6424, 0.8412, 0.682, 0.9197, 0.4375, 0.2232, 0.4375, 0.2981, 0.4062, 0.2981, 0.4062, 0.2232, 0.4375, 0.1875, 0.4375, 0.2232, 0.4062, 0.2232, 0.4062, 0.1875, 0.4375, 0.125, 0.4375, 0.1875, 0.4062, 0.1875, 0.4062, 0.125, 0.4375, 0.0625, 0.4375, 0.125, 0.4062, 0.125, 0.4062, 0.0625, 0.4219, 0.0, 0.4375, 0.0625, 0.4062, 0.0625, 0.5481, 0.8217, 0.5316, 0.7748, 0.5981, 0.7506, 0.6183, 0.793, 0.4062, 0.125, 0.4062, 0.1875, 0.375, 0.1875, 0.375, 0.125, 0.4062, 0.0625, 0.4062, 0.125, 0.375, 0.125, 0.375, 0.0625, 0.3906, 0.0, 0.4062, 0.0625, 0.375, 0.0625, 0.6183, 0.793, 0.5981, 0.7506, 0.6565, 0.716, 0.6832, 0.7547, 0.6424, 0.8412, 0.6183, 0.793, 0.6832, 0.7547, 0.7134, 0.7994, 0.682, 0.9197, 0.6424, 0.8412, 0.7134, 0.7994, 0.7611, 0.8715, 0.7417, 0.9999, 0.682, 0.9197, 0.7611, 0.8715, 0.8049, 0.9614, 0.4062, 0.1875, 0.4062, 0.2232, 0.375, 0.2232, 0.375, 0.1875, 0.7134, 0.7994, 0.6832, 0.7547, 0.7433, 0.7055, 0.7804, 0.7483, 0.7611, 0.8715, 0.7134, 0.7994, 0.7804, 0.7483, 0.8328, 0.8166, 0.375, 0.2232, 0.375, 0.2981, 0.3438, 0.2981, 0.3438, 0.2232, 0.375, 0.1875, 0.375, 0.2232, 0.3438, 0.2232, 0.3438, 0.1875, 0.375, 0.125, 0.375, 0.1875, 0.3438, 0.1875, 0.3438, 0.125, 0.375, 0.0625, 0.375, 0.125, 0.3438, 0.125, 0.3438, 0.0625, 0.3594, 0.0, 0.375, 0.0625, 0.3438, 0.0625, 0.6832, 0.7547, 0.6565, 0.716, 0.709, 0.6692, 0.7433, 0.7055, 0.3438, 0.125, 0.3438, 0.1875, 0.3125, 0.1875, 0.3125, 0.125, 0.3438, 0.0625, 0.3438, 0.125, 0.3125, 0.125, 0.3125, 0.0625, 0.3281, 0.0, 0.3438, 0.0625, 0.3125, 0.0625, 0.7433, 0.7055, 0.709, 0.6692, 0.7556, 0.6094, 0.7996, 0.6442, 0.7804, 0.7483, 0.7433, 0.7055, 0.7996, 0.6442, 0.8494, 0.685, 0.8328, 0.8166, 0.7804, 0.7483, 0.8494, 0.685, 0.9018, 0.7622, 0.3438, 0.2232, 0.3438, 0.2981, 0.3125, 0.2981, 0.3125, 0.2232, 0.3438, 0.1875, 0.3438, 0.2232, 0.3125, 0.2232, 0.3125, 0.1875, 0.3125, 0.2981, 0.3125, 0.375, 0.2812, 0.375, 0.2812, 0.2981, 0.3125, 0.2232, 0.3125, 0.2981, 0.2812, 0.2981, 0.2812, 0.2232, 0.3125, 0.1875, 0.3125, 0.2232, 0.2812, 0.2232, 0.2812, 0.1875, 0.3125, 0.125, 0.3125, 0.1875, 0.2812, 0.1875, 0.2812, 0.125, 0.3125, 0.0625, 0.3125, 0.125, 0.2812, 0.125, 0.2812, 0.0625, 0.2969, 0.0, 0.3125, 0.0625, 0.2812, 0.0625, 0.7996, 0.6442, 0.7556, 0.6094, 0.8009, 0.5443, 0.8487, 0.572, 0.8494, 0.685, 0.7996, 0.6442, 0.8487, 0.572, 0.9035, 0.6048, 0.2812, 0.0625, 0.2812, 0.125, 0.25, 0.125, 0.25, 0.0625, 0.2656, 0.0, 0.2812, 0.0625, 0.25, 0.0625, 0.8487, 0.572, 0.8009, 0.5443, 0.8311, 0.4695, 0.8892, 0.4876, 0.9035, 0.6048, 0.8487, 0.572, 0.8892, 0.4876, 0.9483, 0.5202, 0.2812, 0.2981, 0.2812, 0.375, 0.25, 0.375, 0.25, 0.2981, 0.2812, 0.2232, 0.2812, 0.2981, 0.25, 0.2981, 0.25, 0.2232, 0.2812, 0.1875, 0.2812, 0.2232, 0.25, 0.2232, 0.25, 0.1875, 0.2812, 0.125, 0.2812, 0.1875, 0.25, 0.1875, 0.25, 0.125, 0.25, 0.2232, 0.25, 0.2981, 0.2188, 0.2981, 0.2188, 0.2232, 0.25, 0.1875, 0.25, 0.2232, 0.2188, 0.2232, 0.2188, 0.1875, 0.25, 0.125, 0.25, 0.1875, 0.2188, 0.1875, 0.2188, 0.125, 0.25, 0.0625, 0.25, 0.125, 0.2188, 0.125, 0.2188, 0.0625, 0.2344, 0.0, 0.25, 0.0625, 0.2188, 0.0625, 0.8892, 0.4876, 0.8311, 0.4695, 0.8472, 0.3857, 0.9078, 0.3929, 0.25, 0.375, 0.25, 0.4375, 0.2188, 0.4375, 0.2188, 0.375, 0.25, 0.2981, 0.25, 0.375, 0.2188, 0.375, 0.2188, 0.2981, 0.2031, 0.0, 0.2188, 0.0625, 0.1875, 0.0625, 0.9078, 0.3929, 0.8472, 0.3857, 0.8461, 0.2945, 0.9113, 0.2959, 0.2188, 0.375, 0.2188, 0.4375, 0.1875, 0.4375, 0.1875, 0.375, 0.2188, 0.2981, 0.2188, 0.375, 0.1875, 0.375, 0.1875, 0.2981, 0.2188, 0.2232, 0.2188, 0.2981, 0.1875, 0.2981, 0.1875, 0.2232, 0.2188, 0.1875, 0.2188, 0.2232, 0.1875, 0.2232, 0.1875, 0.1875, 0.2188, 0.125, 0.2188, 0.1875, 0.1875, 0.1875, 0.1875, 0.125, 0.2188, 0.0625, 0.2188, 0.125, 0.1875, 0.125, 0.1875, 0.0625, 0.1875, 0.2232, 0.1875, 0.2981, 0.1562, 0.2981, 0.1562, 0.2232, 0.1875, 0.1875, 0.1875, 0.2232, 0.1562, 0.2232, 0.1562, 0.1875, 0.1875, 0.125, 0.1875, 0.1875, 0.1562, 0.1875, 0.1562, 0.125, 0.1875, 0.0625, 0.1875, 0.125, 0.1562, 0.125, 0.1563, 0.0625, 0.1719, 0.0, 0.1875, 0.0625, 0.1563, 0.0625, 0.1875, 0.4375, 0.1875, 0.5, 0.1562, 0.5, 0.1562, 0.4375, 0.1875, 0.375, 0.1875, 0.4375, 0.1562, 0.4375, 0.1563, 0.375, 0.1875, 0.2981, 0.1875, 0.375, 0.1563, 0.375, 0.1562, 0.2981, 0.1406, 0.0, 0.1563, 0.0625, 0.125, 0.0625, 0.1562, 0.4375, 0.1562, 0.5, 0.125, 0.5, 0.125, 0.4375, 0.1563, 0.375, 0.1562, 0.4375, 0.125, 0.4375, 0.125, 0.375, 0.1562, 0.2981, 0.1563, 0.375, 0.125, 0.375, 0.125, 0.2981, 0.1562, 0.2232, 0.1562, 0.2981, 0.125, 0.2981, 0.125, 0.2232, 0.1562, 0.1875, 0.1562, 0.2232, 0.125, 0.2232, 0.125, 0.1875, 0.1562, 0.125, 0.1562, 0.1875, 0.125, 0.1875, 0.125, 0.125, 0.1563, 0.0625, 0.1562, 0.125, 0.125, 0.125, 0.125, 0.0625, 0.125, 0.1875, 0.125, 0.2232, 0.09375, 0.2232, 0.09375, 0.1875, 0.125, 0.125, 0.125, 0.1875, 0.09375, 0.1875, 0.09375, 0.125, 0.125, 0.0625, 0.125, 0.125, 0.09375, 0.125, 0.09375, 0.0625, 0.1094, 0.0, 0.125, 0.0625, 0.09375, 0.0625, 0.125, 0.4375, 0.125, 0.5, 0.09375, 0.5, 0.09375, 0.4375, 0.125, 0.375, 0.125, 0.4375, 0.09375, 0.4375, 0.09375, 0.375, 0.125, 0.2981, 0.125, 0.375, 0.09375, 0.375, 0.09375, 0.2981, 0.125, 0.2232, 0.125, 0.2981, 0.09375, 0.2981, 0.09375, 0.2232, 0.09375, 0.4375, 0.09375, 0.5, 0.0625, 0.5, 0.0625, 0.4375, 0.09375, 0.375, 0.09375, 0.4375, 0.0625, 0.4375, 0.0625, 0.375, 0.09375, 0.2981, 0.09375, 0.375, 0.0625, 0.375, 0.0625, 0.2981, 0.09375, 0.2232, 0.09375, 0.2981, 0.0625, 0.2981, 0.0625, 0.2232, 0.09375, 0.1875, 0.09375, 0.2232, 0.0625, 0.2232, 0.0625, 0.1875, 0.09375, 0.125, 0.09375, 0.1875, 0.0625, 0.1875, 0.0625, 0.125, 0.09375, 0.0625, 0.09375, 0.125, 0.0625, 0.125, 0.0625, 0.0625, 0.07812, 0.0, 0.09375, 0.0625, 0.0625, 0.0625, 0.0625, 0.1875, 0.0625, 0.2232, 0.03125, 0.2232, 0.03125, 0.1875, 0.0625, 0.125, 0.0625, 0.1875, 0.03125, 0.1875, 0.03125, 0.125, 0.0625, 0.0625, 0.0625, 0.125, 0.03125, 0.125, 0.03125, 0.0625, 0.04687, 0.0, 0.0625, 0.0625, 0.03125, 0.0625, 0.0625, 0.4375, 0.0625, 0.5, 0.03125, 0.5, 0.03125, 0.4375, 0.0625, 0.375, 0.0625, 0.4375, 0.03125, 0.4375, 0.03125, 0.375, 0.0625, 0.2981, 0.0625, 0.375, 0.03125, 0.375, 0.03125, 0.2981, 0.0625, 0.2232, 0.0625, 0.2981, 0.03125, 0.2981, 0.03125, 0.2232, 0.03125, 0.375, 0.03125, 0.4375, 0.0, 0.4375, 0.0, 0.375, 0.03125, 0.2981, 0.03125, 0.375, 0.0, 0.375, 0.0, 0.2981, 0.03125, 0.2232, 0.03125, 0.2981, 0.0, 0.2981, 0.0, 0.2232, 0.03125, 0.1875, 0.03125, 0.2232, 0.0, 0.2232, 0.0, 0.1875, 0.03125, 0.125, 0.03125, 0.1875, 0.0, 0.1875, 0.0, 0.125, 0.03125, 0.0625, 0.03125, 0.125, 0.0, 0.125, 0.0, 0.0625, 0.01562, 0.0, 0.03125, 0.0625, 0.0, 0.0625, 0.03125, 0.4375, 0.03125, 0.5, 0.0, 0.5, 0.0, 0.4375, 1.0, 0.125, 1.0, 0.1875, 0.9687, 0.1875, 0.9687, 0.125, 1.0, 0.0625, 1.0, 0.125, 0.9687, 0.125, 0.9688, 0.0625, 0.9844, 0.0, 1.0, 0.0625, 0.9688, 0.0625, 1.0, 0.4375, 1.0, 0.5, 0.9687, 0.5, 0.9687, 0.4375, 1.0, 0.375, 1.0, 0.4375, 0.9687, 0.4375, 0.9688, 0.375, 1.0, 0.2981, 1.0, 0.375, 0.9688, 0.375, 0.9688, 0.2981, 1.0, 0.2232, 1.0, 0.2981, 0.9688, 0.2981, 0.9688, 0.2232, 1.0, 0.1875, 1.0, 0.2232, 0.9688, 0.2232, 0.9687, 0.1875, 0.9688, 0.2981, 0.9688, 0.375, 0.9375, 0.375, 0.9375, 0.2981, 0.9688, 0.2232, 0.9688, 0.2981, 0.9375, 0.2981, 0.9375, 0.2232, 0.9687, 0.1875, 0.9688, 0.2232, 0.9375, 0.2232, 0.9375, 0.1875, 0.9687, 0.125, 0.9687, 0.1875, 0.9375, 0.1875, 0.9375, 0.125, 0.9688, 0.0625, 0.9687, 0.125, 0.9375, 0.125, 0.9375, 0.0625, 0.9531, 0.0, 0.9688, 0.0625, 0.9375, 0.0625, 0.9687, 0.4375, 0.9687, 0.5, 0.9375, 0.5, 0.9375, 0.4375, 0.9688, 0.375, 0.9687, 0.4375, 0.9375, 0.4375, 0.9375, 0.375, 0.9375, 0.0625, 0.9375, 0.125, 0.9062, 0.125, 0.9062, 0.0625, 0.9219, 0.0, 0.9375, 0.0625, 0.9062, 0.0625, 0.9375, 0.4375, 0.9375, 0.5, 0.9062, 0.5, 0.9062, 0.4375, 0.9375, 0.375, 0.9375, 0.4375, 0.9062, 0.4375, 0.9062, 0.375, 0.9375, 0.2981, 0.9375, 0.375, 0.9062, 0.375, 0.9062, 0.2981, 0.9375, 0.2232, 0.9375, 0.2981, 0.9062, 0.2981, 0.9062, 0.2232, 0.9375, 0.1875, 0.9375, 0.2232, 0.9062, 0.2232, 0.9062, 0.1875, 0.9375, 0.125, 0.9375, 0.1875, 0.9062, 0.1875, 0.9062, 0.125, 0.9062, 0.2981, 0.9062, 0.375, 0.875, 0.375, 0.875, 0.2981, 0.9062, 0.2232, 0.9062, 0.2981, 0.875, 0.2981, 0.875, 0.2232, 0.9062, 0.1875, 0.9062, 0.2232, 0.875, 0.2232, 0.875, 0.1875, 0.9062, 0.125, 0.9062, 0.1875, 0.875, 0.1875, 0.875, 0.125, 0.9062, 0.0625, 0.9062, 0.125, 0.875, 0.125, 0.875, 0.0625, 0.8906, 0.0, 0.9062, 0.0625, 0.875, 0.0625, 0.9062, 0.4375, 0.9062, 0.5, 0.875, 0.5, 0.875, 0.4375, 0.9062, 0.375, 0.9062, 0.4375, 0.875, 0.4375, 0.875, 0.375, 0.875, 0.0625, 0.875, 0.125, 0.8438, 0.125, 0.8438, 0.0625, 0.8594, 0.0, 0.875, 0.0625, 0.8438, 0.0625, 0.875, 0.4375, 0.875, 0.5, 0.8437, 0.5, 0.8437, 0.4375, 0.875, 0.375, 0.875, 0.4375, 0.8437, 0.4375, 0.8438, 0.375, 0.875, 0.2981, 0.875, 0.375, 0.8438, 0.375, 0.8438, 0.2981, 0.875, 0.2232, 0.875, 0.2981, 0.8438, 0.2981, 0.8437, 0.2232, 0.875, 0.1875, 0.875, 0.2232, 0.8437, 0.2232, 0.8437, 0.1875, 0.875, 0.125, 0.875, 0.1875, 0.8437, 0.1875, 0.8438, 0.125, 0.8437, 0.2232, 0.8438, 0.2981, 0.8125, 0.2981, 0.8125, 0.2232, 0.8437, 0.1875, 0.8437, 0.2232, 0.8125, 0.2232, 0.8125, 0.1875, 0.8438, 0.125, 0.8437, 0.1875, 0.8125, 0.1875, 0.8125, 0.125, 0.8438, 0.0625, 0.8438, 0.125, 0.8125, 0.125, 0.8125, 0.0625, 0.8281, 0.0, 0.8438, 0.0625, 0.8125, 0.0625, 0.8437, 0.4375, 0.8437, 0.5, 0.8125, 0.5, 0.8125, 0.4375, 0.8438, 0.375, 0.8437, 0.4375, 0.8125, 0.4375, 0.8125, 0.375, 0.8438, 0.2981, 0.8438, 0.375, 0.8125, 0.375, 0.8125, 0.2981, 0.7969, 0.0, 0.8125, 0.0625, 0.7812, 0.0625, 0.8125, 0.4375, 0.8125, 0.5, 0.7812, 0.5, 0.7812, 0.4375, 0.8125, 0.375, 0.8125, 0.4375, 0.7812, 0.4375, 0.7812, 0.375, 0.8125, 0.2981, 0.8125, 0.375, 0.7812, 0.375, 0.7812, 0.2981, 0.8125, 0.2232, 0.8125, 0.2981, 0.7812, 0.2981, 0.7812, 0.2232, 0.8125, 0.1875, 0.8125, 0.2232, 0.7812, 0.2232, 0.7812, 0.1875, 0.8125, 0.125, 0.8125, 0.1875, 0.7812, 0.1875, 0.7812, 0.125, 0.8125, 0.0625, 0.8125, 0.125, 0.7812, 0.125, 0.7812, 0.0625, 0.7812, 0.2232, 0.7812, 0.2981, 0.75, 0.2981, 0.75, 0.2232, 0.7812, 0.1875, 0.7812, 0.2232, 0.75, 0.2232, 0.75, 0.1875, 0.7812, 0.125, 0.7812, 0.1875, 0.75, 0.1875, 0.75, 0.125, 0.7812, 0.0625, 0.7812, 0.125, 0.75, 0.125, 0.75, 0.0625, 0.7656, 0.0, 0.7812, 0.0625, 0.75, 0.0625, 0.7812, 0.4375, 0.7812, 0.5, 0.75, 0.5, 0.75, 0.4375, 0.7812, 0.375, 0.7812, 0.4375, 0.75, 0.4375, 0.75, 0.375, 0.7812, 0.2981, 0.7812, 0.375, 0.75, 0.375, 0.75, 0.2981, 0.75, 0.2232, 0.7188, 0.2232, 0.7188, 0.2981, 0.75, 0.2981, 0.75, 0.1875, 0.7188, 0.1875, 0.7188, 0.2232, 0.75, 0.2232, 0.75, 0.125, 0.7188, 0.125, 0.7188, 0.1875, 0.75, 0.1875, 0.75, 0.0625, 0.7188, 0.0625, 0.7188, 0.125, 0.75, 0.125, 0.7344, 0.0, 0.7188, 0.0625, 0.75, 0.0625, 0.75, 0.4375, 0.7188, 0.4375, 0.7188, 0.5, 0.75, 0.5, 0.75, 0.375, 0.7188, 0.375, 0.7188, 0.4375, 0.75, 0.4375, 0.75, 0.2981, 0.7188, 0.2981, 0.7188, 0.375, 0.75, 0.375, 0.7188, 0.2981, 0.6875, 0.2981, 0.6875, 0.375, 0.7188, 0.375, 0.7188, 0.2232, 0.6875, 0.2232, 0.6875, 0.2981, 0.7188, 0.2981, 0.7188, 0.1875, 0.6875, 0.1875, 0.6875, 0.2232, 0.7188, 0.2232, 0.7188, 0.125, 0.6875, 0.125, 0.6875, 0.1875, 0.7188, 0.1875, 0.7188, 0.0625, 0.6875, 0.0625, 0.6875, 0.125, 0.7188, 0.125, 0.7031, 0.0, 0.6875, 0.0625, 0.7188, 0.0625, 0.7188, 0.4375, 0.6875, 0.4375, 0.6875, 0.5, 0.7188, 0.5, 0.7188, 0.375, 0.6875, 0.375, 0.6875, 0.4375, 0.7188, 0.4375, 0.6875, 0.0625, 0.6562, 0.0625, 0.6562, 0.125, 0.6875, 0.125, 0.6719, 0.0, 0.6562, 0.0625, 0.6875, 0.0625, 0.6875, 0.4375, 0.6562, 0.4375, 0.6562, 0.5, 0.6875, 0.5, 0.6875, 0.375, 0.6562, 0.375, 0.6562, 0.4375, 0.6875, 0.4375, 0.6875, 0.2981, 0.6563, 0.2981, 0.6562, 0.375, 0.6875, 0.375, 0.6875, 0.2232, 0.6562, 0.2232, 0.6563, 0.2981, 0.6875, 0.2981, 0.6875, 0.1875, 0.6562, 0.1875, 0.6562, 0.2232, 0.6875, 0.2232, 0.6875, 0.125, 0.6562, 0.125, 0.6562, 0.1875, 0.6875, 0.1875, 0.6563, 0.2981, 0.625, 0.2981, 0.625, 0.375, 0.6562, 0.375, 0.6562, 0.2232, 0.625, 0.2232, 0.625, 0.2981, 0.6563, 0.2981, 0.6562, 0.1875, 0.625, 0.1875, 0.625, 0.2232, 0.6562, 0.2232, 0.6562, 0.125, 0.625, 0.125, 0.625, 0.1875, 0.6562, 0.1875, 0.6562, 0.0625, 0.625, 0.0625, 0.625, 0.125, 0.6562, 0.125, 0.6406, 0.0, 0.625, 0.0625, 0.6562, 0.0625, 0.02738, 0.6909, 0.09052, 0.7545, 0.1272, 0.7102, 0.06892, 0.6484, 0.6562, 0.375, 0.625, 0.375, 0.625, 0.4375, 0.6562, 0.4375, 0.625, 0.0625, 0.5938, 0.0625, 0.5938, 0.125, 0.625, 0.125, 0.6094, 0.0, 0.5938, 0.0625, 0.625, 0.0625, 0.09052, 0.7545, 0.1659, 0.8019, 0.1918, 0.7552, 0.1272, 0.7102, 0.06073, 0.8104, 0.1384, 0.8562, 0.1659, 0.8019, 0.09052, 0.7545, 0.625, 0.2981, 0.5938, 0.2981, 0.5938, 0.375, 0.625, 0.375, 0.625, 0.2232, 0.5937, 0.2232, 0.5938, 0.2981, 0.625, 0.2981, 0.625, 0.1875, 0.5938, 0.1875, 0.5937, 0.2232, 0.625, 0.2232, 0.625, 0.125, 0.5938, 0.125, 0.5938, 0.1875, 0.625, 0.1875, 0.5937, 0.2232, 0.5625, 0.2232, 0.5625, 0.2981, 0.5938, 0.2981, 0.5938, 0.1875, 0.5625, 0.1875, 0.5625, 0.2232, 0.5937, 0.2232, 0.5938, 0.125, 0.5625, 0.125, 0.5625, 0.1875, 0.5938, 0.1875, 0.5938, 0.0625, 0.5625, 0.0625, 0.5625, 0.125, 0.5938, 0.125, 0.5781, 0.0, 0.5625, 0.0625, 0.5938, 0.0625, 0.1659, 0.8019, 0.2439, 0.835, 0.2609, 0.7849, 0.1918, 0.7552, 0.1384, 0.8562, 0.2255, 0.8958, 0.2439, 0.835, 0.1659, 0.8019, 0.5938, 0.2981, 0.5625, 0.2981, 0.5625, 0.375, 0.5938, 0.375, 0.5469, 0.0, 0.5312, 0.0625, 0.5625, 0.0625, 0.2439, 0.835, 0.324, 0.8515, 0.3307, 0.8029, 0.2609, 0.7849, 0.2255, 0.8958, 0.3189, 0.9082, 0.324, 0.8515, 0.2439, 0.835, 0.224, 0.9961, 0.3175, 0.9999, 0.3189, 0.9082, 0.2255, 0.8958, 0.5625, 0.2232, 0.5312, 0.2232, 0.5312, 0.2981, 0.5625, 0.2981, 0.5625, 0.1875, 0.5312, 0.1875, 0.5312, 0.2232, 0.5625, 0.2232, 0.5625, 0.125, 0.5312, 0.125, 0.5312, 0.1875, 0.5625, 0.1875, 0.5625, 0.0625, 0.5312, 0.0625, 0.5312, 0.125, 0.5625, 0.125, 0.5312, 0.1875, 0.5, 0.1875, 0.5, 0.2232, 0.5312, 0.2232, 0.5312, 0.125, 0.5, 0.125, 0.5, 0.1875, 0.5312, 0.1875, 0.5312, 0.0625, 0.5, 0.0625, 0.5, 0.125, 0.5312, 0.125, 0.5156, 0.0, 0.5, 0.0625, 0.5312, 0.0625, 0.324, 0.8515, 0.4008, 0.8538, 0.3992, 0.8068, 0.3307, 0.8029, 0.3189, 0.9082, 0.4042, 0.9083, 0.4008, 0.8538, 0.324, 0.8515, 0.3175, 0.9999, 0.4115, 0.9976, 0.4042, 0.9083, 0.3189, 0.9082, 0.5312, 0.2232, 0.5, 0.2232, 0.5, 0.2981, 0.5312, 0.2981, 0.4008, 0.8538, 0.4753, 0.8435, 0.4656, 0.7974, 0.3992, 0.8068, 0.4042, 0.9083, 0.4867, 0.8966, 0.4753, 0.8435, 0.4008, 0.8538, 0.4115, 0.9976, 0.5051, 0.9838, 0.4867, 0.8966, 0.4042, 0.9083, 0.5, 0.2232, 0.4687, 0.2232, 0.4687, 0.2981, 0.5, 0.2981, 0.5, 0.1875, 0.4688, 0.1875, 0.4687, 0.2232, 0.5, 0.2232, 0.5, 0.125, 0.4688, 0.125, 0.4688, 0.1875, 0.5, 0.1875, 0.5, 0.0625, 0.4688, 0.0625, 0.4688, 0.125, 0.5, 0.125, 0.4844, 0.0, 0.4688, 0.0625, 0.5, 0.0625, 0.4688, 0.1875, 0.4375, 0.1875, 0.4375, 0.2232, 0.4687, 0.2232, 0.4688, 0.125, 0.4375, 0.125, 0.4375, 0.1875, 0.4688, 0.1875, 0.4688, 0.0625, 0.4375, 0.0625, 0.4375, 0.125, 0.4688, 0.125, 0.4531, 0.0, 0.4375, 0.0625, 0.4688, 0.0625, 0.4753, 0.8435, 0.5481, 0.8217, 0.5316, 0.7748, 0.4656, 0.7974, 0.4867, 0.8966, 0.5665, 0.8734, 0.5481, 0.8217, 0.4753, 0.8435, 0.5051, 0.9838, 0.596, 0.9575, 0.5665, 0.8734, 0.4867, 0.8966, 0.4687, 0.2232, 0.4375, 0.2232, 0.4375, 0.2981, 0.4687, 0.2981, 0.5665, 0.8734, 0.6424, 0.8412, 0.6183, 0.793, 0.5481, 0.8217, 0.596, 0.9575, 0.682, 0.9197, 0.6424, 0.8412, 0.5665, 0.8734, 0.4375, 0.2232, 0.4062, 0.2232, 0.4062, 0.2981, 0.4375, 0.2981, 0.4375, 0.1875, 0.4062, 0.1875, 0.4062, 0.2232, 0.4375, 0.2232, 0.4375, 0.125, 0.4062, 0.125, 0.4062, 0.1875, 0.4375, 0.1875, 0.4375, 0.0625, 0.4062, 0.0625, 0.4062, 0.125, 0.4375, 0.125, 0.4219, 0.0, 0.4062, 0.0625, 0.4375, 0.0625, 0.5481, 0.8217, 0.6183, 0.793, 0.5981, 0.7506, 0.5316, 0.7748, 0.4062, 0.125, 0.375, 0.125, 0.375, 0.1875, 0.4062, 0.1875, 0.4062, 0.0625, 0.375, 0.0625, 0.375, 0.125, 0.4062, 0.125, 0.3906, 0.0, 0.375, 0.0625, 0.4062, 0.0625, 0.6183, 0.793, 0.6832, 0.7547, 0.6565, 0.716, 0.5981, 0.7506, 0.6424, 0.8412, 0.7134, 0.7994, 0.6832, 0.7547, 0.6183, 0.793, 0.682, 0.9197, 0.7611, 0.8715, 0.7134, 0.7994, 0.6424, 0.8412, 0.7417, 0.9999, 0.8049, 0.9614, 0.7611, 0.8715, 0.682, 0.9197, 0.4062, 0.1875, 0.375, 0.1875, 0.375, 0.2232, 0.4062, 0.2232, 0.7134, 0.7994, 0.7804, 0.7483, 0.7433, 0.7055, 0.6832, 0.7547, 0.7611, 0.8715, 0.8328, 0.8166, 0.7804, 0.7483, 0.7134, 0.7994, 0.375, 0.2232, 0.3438, 0.2232, 0.3438, 0.2981, 0.375, 0.2981, 0.375, 0.1875, 0.3438, 0.1875, 0.3438, 0.2232, 0.375, 0.2232, 0.375, 0.125, 0.3438, 0.125, 0.3438, 0.1875, 0.375, 0.1875, 0.375, 0.0625, 0.3438, 0.0625, 0.3438, 0.125, 0.375, 0.125, 0.3594, 0.0, 0.3438, 0.0625, 0.375, 0.0625, 0.6832, 0.7547, 0.7433, 0.7055, 0.709, 0.6692, 0.6565, 0.716, 0.3438, 0.125, 0.3125, 0.125, 0.3125, 0.1875, 0.3438, 0.1875, 0.3438, 0.0625, 0.3125, 0.0625, 0.3125, 0.125, 0.3438, 0.125, 0.3281, 0.0, 0.3125, 0.0625, 0.3438, 0.0625, 0.7433, 0.7055, 0.7996, 0.6442, 0.7556, 0.6094, 0.709, 0.6692, 0.7804, 0.7483, 0.8494, 0.685, 0.7996, 0.6442, 0.7433, 0.7055, 0.8328, 0.8166, 0.9018, 0.7622, 0.8494, 0.685, 0.7804, 0.7483, 0.3438, 0.2232, 0.3125, 0.2232, 0.3125, 0.2981, 0.3438, 0.2981, 0.3438, 0.1875, 0.3125, 0.1875, 0.3125, 0.2232, 0.3438, 0.2232, 0.3125, 0.2981, 0.2812, 0.2981, 0.2812, 0.375, 0.3125, 0.375, 0.3125, 0.2232, 0.2812, 0.2232, 0.2812, 0.2981, 0.3125, 0.2981, 0.3125, 0.1875, 0.2812, 0.1875, 0.2812, 0.2232, 0.3125, 0.2232, 0.3125, 0.125, 0.2812, 0.125, 0.2812, 0.1875, 0.3125, 0.1875, 0.3125, 0.0625, 0.2812, 0.0625, 0.2812, 0.125, 0.3125, 0.125, 0.2969, 0.0, 0.2812, 0.0625, 0.3125, 0.0625, 0.7996, 0.6442, 0.8487, 0.572, 0.8009, 0.5443, 0.7556, 0.6094, 0.8494, 0.685, 0.9035, 0.6048, 0.8487, 0.572, 0.7996, 0.6442, 0.2812, 0.0625, 0.25, 0.0625, 0.25, 0.125, 0.2812, 0.125, 0.2656, 0.0, 0.25, 0.0625, 0.2812, 0.0625, 0.8487, 0.572, 0.8892, 0.4876, 0.8311, 0.4695, 0.8009, 0.5443, 0.9035, 0.6048, 0.9483, 0.5202, 0.8892, 0.4876, 0.8487, 0.572, 0.2812, 0.2981, 0.25, 0.2981, 0.25, 0.375, 0.2812, 0.375, 0.2812, 0.2232, 0.25, 0.2232, 0.25, 0.2981, 0.2812, 0.2981, 0.2812, 0.1875, 0.25, 0.1875, 0.25, 0.2232, 0.2812, 0.2232, 0.2812, 0.125, 0.25, 0.125, 0.25, 0.1875, 0.2812, 0.1875, 0.25, 0.2232, 0.2188, 0.2232, 0.2188, 0.2981, 0.25, 0.2981, 0.25, 0.1875, 0.2188, 0.1875, 0.2188, 0.2232, 0.25, 0.2232, 0.25, 0.125, 0.2188, 0.125, 0.2188, 0.1875, 0.25, 0.1875, 0.25, 0.0625, 0.2188, 0.0625, 0.2188, 0.125, 0.25, 0.125, 0.2344, 0.0, 0.2188, 0.0625, 0.25, 0.0625, 0.8892, 0.4876, 0.9078, 0.3929, 0.8472, 0.3857, 0.8311, 0.4695, 0.25, 0.375, 0.2188, 0.375, 0.2188, 0.4375, 0.25, 0.4375, 0.25, 0.2981, 0.2188, 0.2981, 0.2188, 0.375, 0.25, 0.375, 0.2031, 0.0, 0.1875, 0.0625, 0.2188, 0.0625, 0.9078, 0.3929, 0.9113, 0.2959, 0.8461, 0.2945, 0.8472, 0.3857, 0.2188, 0.375, 0.1875, 0.375, 0.1875, 0.4375, 0.2188, 0.4375, 0.2188, 0.2981, 0.1875, 0.2981, 0.1875, 0.375, 0.2188, 0.375, 0.2188, 0.2232, 0.1875, 0.2232, 0.1875, 0.2981, 0.2188, 0.2981, 0.2188, 0.1875, 0.1875, 0.1875, 0.1875, 0.2232, 0.2188, 0.2232, 0.2188, 0.125, 0.1875, 0.125, 0.1875, 0.1875, 0.2188, 0.1875, 0.2188, 0.0625, 0.1875, 0.0625, 0.1875, 0.125, 0.2188, 0.125, 0.1875, 0.2232, 0.1562, 0.2232, 0.1562, 0.2981, 0.1875, 0.2981, 0.1875, 0.1875, 0.1562, 0.1875, 0.1562, 0.2232, 0.1875, 0.2232, 0.1875, 0.125, 0.1562, 0.125, 0.1562, 0.1875, 0.1875, 0.1875, 0.1875, 0.0625, 0.1563, 0.0625, 0.1562, 0.125, 0.1875, 0.125, 0.1719, 0.0, 0.1563, 0.0625, 0.1875, 0.0625, 0.1875, 0.4375, 0.1562, 0.4375, 0.1562, 0.5, 0.1875, 0.5, 0.1875, 0.375, 0.1563, 0.375, 0.1562, 0.4375, 0.1875, 0.4375, 0.1875, 0.2981, 0.1562, 0.2981, 0.1563, 0.375, 0.1875, 0.375, 0.1406, 0.0, 0.125, 0.0625, 0.1563, 0.0625, 0.1562, 0.4375, 0.125, 0.4375, 0.125, 0.5, 0.1562, 0.5, 0.1563, 0.375, 0.125, 0.375, 0.125, 0.4375, 0.1562, 0.4375, 0.1562, 0.2981, 0.125, 0.2981, 0.125, 0.375, 0.1563, 0.375, 0.1562, 0.2232, 0.125, 0.2232, 0.125, 0.2981, 0.1562, 0.2981, 0.1562, 0.1875, 0.125, 0.1875, 0.125, 0.2232, 0.1562, 0.2232, 0.1562, 0.125, 0.125, 0.125, 0.125, 0.1875, 0.1562, 0.1875, 0.1563, 0.0625, 0.125, 0.0625, 0.125, 0.125, 0.1562, 0.125, 0.125, 0.1875, 0.09375, 0.1875, 0.09375, 0.2232, 0.125, 0.2232, 0.125, 0.125, 0.09375, 0.125, 0.09375, 0.1875, 0.125, 0.1875, 0.125, 0.0625, 0.09375, 0.0625, 0.09375, 0.125, 0.125, 0.125, 0.1094, 0.0, 0.09375, 0.0625, 0.125, 0.0625, 0.125, 0.4375, 0.09375, 0.4375, 0.09375, 0.5, 0.125, 0.5, 0.125, 0.375, 0.09375, 0.375, 0.09375, 0.4375, 0.125, 0.4375, 0.125, 0.2981, 0.09375, 0.2981, 0.09375, 0.375, 0.125, 0.375, 0.125, 0.2232, 0.09375, 0.2232, 0.09375, 0.2981, 0.125, 0.2981, 0.09375, 0.4375, 0.0625, 0.4375, 0.0625, 0.5, 0.09375, 0.5, 0.09375, 0.375, 0.0625, 0.375, 0.0625, 0.4375, 0.09375, 0.4375, 0.09375, 0.2981, 0.0625, 0.2981, 0.0625, 0.375, 0.09375, 0.375, 0.09375, 0.2232, 0.0625, 0.2232, 0.0625, 0.2981, 0.09375, 0.2981, 0.09375, 0.1875, 0.0625, 0.1875, 0.0625, 0.2232, 0.09375, 0.2232, 0.09375, 0.125, 0.0625, 0.125, 0.0625, 0.1875, 0.09375, 0.1875, 0.09375, 0.0625, 0.0625, 0.0625, 0.0625, 0.125, 0.09375, 0.125, 0.07812, 0.0, 0.0625, 0.0625, 0.09375, 0.0625, 0.0625, 0.1875, 0.03125, 0.1875, 0.03125, 0.2232, 0.0625, 0.2232, 0.0625, 0.125, 0.03125, 0.125, 0.03125, 0.1875, 0.0625, 0.1875, 0.0625, 0.0625, 0.03125, 0.0625, 0.03125, 0.125, 0.0625, 0.125, 0.04687, 0.0, 0.03125, 0.0625, 0.0625, 0.0625, 0.0625, 0.4375, 0.03125, 0.4375, 0.03125, 0.5, 0.0625, 0.5, 0.0625, 0.375, 0.03125, 0.375, 0.03125, 0.4375, 0.0625, 0.4375, 0.0625, 0.2981, 0.03125, 0.2981, 0.03125, 0.375, 0.0625, 0.375, 0.0625, 0.2232, 0.03125, 0.2232, 0.03125, 0.2981, 0.0625, 0.2981, 0.03125, 0.375, 0.0, 0.375, 0.0, 0.4375, 0.03125, 0.4375, 0.03125, 0.2981, 0.0, 0.2981, 0.0, 0.375, 0.03125, 0.375, 0.03125, 0.2232, 0.0, 0.2232, 0.0, 0.2981, 0.03125, 0.2981, 0.03125, 0.1875, 0.0, 0.1875, 0.0, 0.2232, 0.03125, 0.2232, 0.03125, 0.125, 0.0, 0.125, 0.0, 0.1875, 0.03125, 0.1875, 0.03125, 0.0625, 0.0, 0.0625, 0.0, 0.125, 0.03125, 0.125, 0.01562, 0.0, 0.0, 0.0625, 0.03125, 0.0625, 0.03125, 0.4375, 0.0, 0.4375, 0.0, 0.5, 0.03125, 0.5, 1.0, 0.125, 0.9687, 0.125, 0.9687, 0.1875, 1.0, 0.1875, 1.0, 0.0625, 0.9688, 0.0625, 0.9687, 0.125, 1.0, 0.125, 0.9844, 0.0, 0.9688, 0.0625, 1.0, 0.0625, 1.0, 0.4375, 0.9687, 0.4375, 0.9687, 0.5, 1.0, 0.5, 1.0, 0.375, 0.9688, 0.375, 0.9687, 0.4375, 1.0, 0.4375, 1.0, 0.2981, 0.9688, 0.2981, 0.9688, 0.375, 1.0, 0.375, 1.0, 0.2232, 0.9688, 0.2232, 0.9688, 0.2981, 1.0, 0.2981, 1.0, 0.1875, 0.9687, 0.1875, 0.9688, 0.2232, 1.0, 0.2232, 0.9688, 0.2981, 0.9375, 0.2981, 0.9375, 0.375, 0.9688, 0.375, 0.9688, 0.2232, 0.9375, 0.2232, 0.9375, 0.2981, 0.9688, 0.2981, 0.9687, 0.1875, 0.9375, 0.1875, 0.9375, 0.2232, 0.9688, 0.2232, 0.9687, 0.125, 0.9375, 0.125, 0.9375, 0.1875, 0.9687, 0.1875, 0.9688, 0.0625, 0.9375, 0.0625, 0.9375, 0.125, 0.9687, 0.125, 0.9531, 0.0, 0.9375, 0.0625, 0.9688, 0.0625, 0.9687, 0.4375, 0.9375, 0.4375, 0.9375, 0.5, 0.9687, 0.5, 0.9688, 0.375, 0.9375, 0.375, 0.9375, 0.4375, 0.9687, 0.4375, 0.9375, 0.0625, 0.9062, 0.0625, 0.9062, 0.125, 0.9375, 0.125, 0.9219, 0.0, 0.9062, 0.0625, 0.9375, 0.0625, 0.9375, 0.4375, 0.9062, 0.4375, 0.9062, 0.5, 0.9375, 0.5, 0.9375, 0.375, 0.9062, 0.375, 0.9062, 0.4375, 0.9375, 0.4375, 0.9375, 0.2981, 0.9062, 0.2981, 0.9062, 0.375, 0.9375, 0.375, 0.9375, 0.2232, 0.9062, 0.2232, 0.9062, 0.2981, 0.9375, 0.2981, 0.9375, 0.1875, 0.9062, 0.1875, 0.9062, 0.2232, 0.9375, 0.2232, 0.9375, 0.125, 0.9062, 0.125, 0.9062, 0.1875, 0.9375, 0.1875, 0.9062, 0.2981, 0.875, 0.2981, 0.875, 0.375, 0.9062, 0.375, 0.9062, 0.2232, 0.875, 0.2232, 0.875, 0.2981, 0.9062, 0.2981, 0.9062, 0.1875, 0.875, 0.1875, 0.875, 0.2232, 0.9062, 0.2232, 0.9062, 0.125, 0.875, 0.125, 0.875, 0.1875, 0.9062, 0.1875, 0.9062, 0.0625, 0.875, 0.0625, 0.875, 0.125, 0.9062, 0.125, 0.8906, 0.0, 0.875, 0.0625, 0.9062, 0.0625, 0.9062, 0.4375, 0.875, 0.4375, 0.875, 0.5, 0.9062, 0.5, 0.9062, 0.375, 0.875, 0.375, 0.875, 0.4375, 0.9062, 0.4375, 0.875, 0.0625, 0.8438, 0.0625, 0.8438, 0.125, 0.875, 0.125, 0.8594, 0.0, 0.8438, 0.0625, 0.875, 0.0625, 0.875, 0.4375, 0.8437, 0.4375, 0.8437, 0.5, 0.875, 0.5, 0.875, 0.375, 0.8438, 0.375, 0.8437, 0.4375, 0.875, 0.4375, 0.875, 0.2981, 0.8438, 0.2981, 0.8438, 0.375, 0.875, 0.375, 0.875, 0.2232, 0.8437, 0.2232, 0.8438, 0.2981, 0.875, 0.2981, 0.875, 0.1875, 0.8437, 0.1875, 0.8437, 0.2232, 0.875, 0.2232, 0.875, 0.125, 0.8438, 0.125, 0.8437, 0.1875, 0.875, 0.1875, 0.8437, 0.2232, 0.8125, 0.2232, 0.8125, 0.2981, 0.8438, 0.2981, 0.8437, 0.1875, 0.8125, 0.1875, 0.8125, 0.2232, 0.8437, 0.2232, 0.8438, 0.125, 0.8125, 0.125, 0.8125, 0.1875, 0.8437, 0.1875, 0.8438, 0.0625, 0.8125, 0.0625, 0.8125, 0.125, 0.8438, 0.125, 0.8281, 0.0, 0.8125, 0.0625, 0.8438, 0.0625, 0.8437, 0.4375, 0.8125, 0.4375, 0.8125, 0.5, 0.8437, 0.5, 0.8438, 0.375, 0.8125, 0.375, 0.8125, 0.4375, 0.8437, 0.4375, 0.8438, 0.2981, 0.8125, 0.2981, 0.8125, 0.375, 0.8438, 0.375, 0.7969, 0.0, 0.7812, 0.0625, 0.8125, 0.0625, 0.8125, 0.4375, 0.7812, 0.4375, 0.7812, 0.5, 0.8125, 0.5, 0.8125, 0.375, 0.7812, 0.375, 0.7812, 0.4375, 0.8125, 0.4375, 0.8125, 0.2981, 0.7812, 0.2981, 0.7812, 0.375, 0.8125, 0.375, 0.8125, 0.2232, 0.7812, 0.2232, 0.7812, 0.2981, 0.8125, 0.2981, 0.8125, 0.1875, 0.7812, 0.1875, 0.7812, 0.2232, 0.8125, 0.2232, 0.8125, 0.125, 0.7812, 0.125, 0.7812, 0.1875, 0.8125, 0.1875, 0.8125, 0.0625, 0.7812, 0.0625, 0.7812, 0.125, 0.8125, 0.125, 0.7812, 0.2232, 0.75, 0.2232, 0.75, 0.2981, 0.7812, 0.2981, 0.7812, 0.1875, 0.75, 0.1875, 0.75, 0.2232, 0.7812, 0.2232, 0.7812, 0.125, 0.75, 0.125, 0.75, 0.1875, 0.7812, 0.1875, 0.7812, 0.0625, 0.75, 0.0625, 0.75, 0.125, 0.7812, 0.125, 0.7656, 0.0, 0.75, 0.0625, 0.7812, 0.0625, 0.7812, 0.4375, 0.75, 0.4375, 0.75, 0.5, 0.7812, 0.5, 0.7812, 0.375, 0.75, 0.375, 0.75, 0.4375, 0.7812, 0.4375, 0.7812, 0.2981, 0.75, 0.2981, 0.75, 0.375, 0.7812, 0.375, 0.7188, 0.5, 0.75, 0.5, 0.75, 0.5, 0.7188, 0.5, 0.6875, 0.5, 0.7188, 0.5, 0.7188, 0.5, 0.6875, 0.5, 0.6562, 0.5, 0.6875, 0.5, 0.6875, 0.5, 0.6562, 0.5, 0.1272, 0.7102, 0.06892, 0.6484, 0.06892, 0.6484, 0.1272, 0.7102, 0.1918, 0.7552, 0.1272, 0.7102, 0.1272, 0.7102, 0.1918, 0.7552, 0.2609, 0.7849, 0.1918, 0.7552, 0.1918, 0.7552, 0.2609, 0.7849, 0.3307, 0.8029, 0.2609, 0.7849, 0.2609, 0.7849, 0.3307, 0.8029, 0.3992, 0.8068, 0.3307, 0.8029, 0.3307, 0.8029, 0.3992, 0.8068, 0.4656, 0.7974, 0.3992, 0.8068, 0.3992, 0.8068, 0.4656, 0.7974, 0.5316, 0.7748, 0.4656, 0.7974, 0.4656, 0.7974, 0.5316, 0.7748, 0.5981, 0.7506, 0.5316, 0.7748, 0.5316, 0.7748, 0.5981, 0.7506, 0.6565, 0.716, 0.5981, 0.7506, 0.5981, 0.7506, 0.6565, 0.716, 0.709, 0.6692, 0.6565, 0.716, 0.6565, 0.716, 0.709, 0.6692, 0.7556, 0.6094, 0.709, 0.6692, 0.709, 0.6692, 0.7556, 0.6094, 0.8009, 0.5443, 0.7556, 0.6094, 0.7556, 0.6094, 0.8009, 0.5443, 0.8311, 0.4695, 0.8009, 0.5443, 0.8009, 0.5443, 0.8311, 0.4695, 0.8472, 0.3857, 0.8311, 0.4695, 0.8311, 0.4695, 0.8472, 0.3857, 0.8461, 0.2945, 0.8472, 0.3857, 0.8472, 0.3857, 0.8461, 0.2945, 0.1562, 0.5, 0.1875, 0.5, 0.1875, 0.5, 0.1562, 0.5, 0.125, 0.5, 0.1562, 0.5, 0.1562, 0.5, 0.125, 0.5, 0.09375, 0.5, 0.125, 0.5, 0.125, 0.5, 0.09375, 0.5, 0.0625, 0.5, 0.09375, 0.5, 0.09375, 0.5, 0.0625, 0.5, 0.03125, 0.5, 0.0625, 0.5, 0.0625, 0.5, 0.03125, 0.5, 0.0, 0.5, 0.03125, 0.5, 0.03125, 0.5, 0.0, 0.5, 0.9687, 0.5, 1.0, 0.5, 1.0, 0.5, 0.9687, 0.5, 0.9375, 0.5, 0.9687, 0.5, 0.9687, 0.5, 0.9375, 0.5, 0.9062, 0.5, 0.9375, 0.5, 0.9375, 0.5, 0.9062, 0.5, 0.875, 0.5, 0.9062, 0.5, 0.9062, 0.5, 0.875, 0.5, 0.8437, 0.5, 0.875, 0.5, 0.875, 0.5, 0.8437, 0.5, 0.8125, 0.5, 0.8437, 0.5, 0.8437, 0.5, 0.8125, 0.5, 0.7812, 0.5, 0.8125, 0.5, 0.8125, 0.5, 0.7812, 0.5, 0.75, 0.5, 0.7812, 0.5, 0.7812, 0.5, 0.75, 0.5])
me_sphere.materials.append(mat_breadtop)
me_sphere.update()
me_circle = bpy.data.meshes.new('Circle')
me_circle.from_pydata([(0.0, 0.0, 0.0), (0.0, 1.0, 0.0), (-0.1951, 0.9808, 0.0), (-0.3827, 0.9239, 0.0), (-0.5556, 0.8315, 0.0), (-0.7071, 0.7071, 0.0), (-0.8315, 0.5556, 0.0), (-0.9239, 0.3827, 0.0), (-0.9808, 0.1951, 0.0), (-1.0, 0.0, 0.0), (-0.9808, -0.1951, 0.0), (-0.9239, -0.3827, 0.0), (-0.8315, -0.5556, 0.0), (-0.7071, -0.7071, 0.0), (-0.5556, -0.8315, 0.0), (-0.3827, -0.9239, 0.0), (-0.1951, -0.9808, 0.0), (0.0, -1.0, 0.0), (0.1951, -0.9808, 0.0), (0.3827, -0.9239, 0.0), (0.5556, -0.8315, 0.0), (0.7071, -0.7071, 0.0), (0.8315, -0.5556, 0.0), (0.9239, -0.3827, 0.0), (0.9808, -0.1951, 0.0), (1.0, 0.0, 0.0), (0.9808, 0.1951, 0.0), (0.9239, 0.3827, 0.0), (0.8315, 0.5556, 0.0), (0.7071, 0.7071, 0.0), (0.5556, 0.8315, 0.0), (0.3827, 0.9239, 0.0), (0.1951, 0.9808, 0.0), (0.0, 0.0, -0.01), (0.0, 1.0, -0.01), (-0.1951, 0.9808, -0.01), (-0.3827, 0.9239, -0.01), (-0.5556, 0.8315, -0.01), (-0.7071, 0.7071, -0.01), (-0.8315, 0.5556, -0.01), (-0.9239, 0.3827, -0.01), (-0.9808, 0.1951, -0.01), (-1.0, 0.0, -0.01), (-0.9808, -0.1951, -0.01), (-0.9239, -0.3827, -0.01), (-0.8315, -0.5556, -0.01), (-0.7071, -0.7071, -0.01), (-0.5556, -0.8315, -0.01), (-0.3827, -0.9239, -0.01), (-0.1951, -0.9808, -0.01), (0.0, -1.0, -0.01), (0.1951, -0.9808, -0.01), (0.3827, -0.9239, -0.01), (0.5556, -0.8315, -0.01), (0.7071, -0.7071, -0.01), (0.8315, -0.5556, -0.01), (0.9239, -0.3827, -0.01), (0.9808, -0.1951, -0.01), (1.0, 0.0, -0.01), (0.9808, 0.1951, -0.01), (0.9239, 0.3827, -0.01), (0.8315, 0.5556, -0.01), (0.7071, 0.7071, -0.01), (0.5556, 0.8315, -0.01), (0.3827, 0.9239, -0.01), (0.1951, 0.9808, -0.01)], [], [(0, 1, 2), (0, 2, 3), (0, 3, 4), (0, 4, 5), (0, 5, 6), (0, 6, 7), (0, 7, 8), (0, 8, 9), (0, 9, 10), (0, 10, 11), (0, 11, 12), (0, 12, 13), (0, 13, 14), (0, 14, 15), (0, 15, 16), (0, 16, 17), (0, 17, 18), (0, 18, 19), (0, 19, 20), (0, 20, 21), (0, 21, 22), (0, 22, 23), (0, 23, 24), (0, 24, 25), (0, 25, 26), (0, 26, 27), (0, 27, 28), (0, 28, 29), (0, 29, 30), (0, 30, 31), (0, 31, 32), (0, 32, 1), (33, 35, 34), (33, 36, 35), (33, 37, 36), (33, 38, 37), (33, 39, 38), (33, 40, 39), (33, 41, 40), (33, 42, 41), (33, 43, 42), (33, 44, 43), (33, 45, 44), (33, 46, 45), (33, 47, 46), (33, 48, 47), (33, 49, 48), (33, 50, 49), (33, 51, 50), (33, 52, 51), (33, 53, 52), (33, 54, 53), (33, 55, 54), (33, 56, 55), (33, 57, 56), (33, 58, 57), (33, 59, 58), (33, 60, 59), (33, 61, 60), (33, 62, 61), (33, 63, 62), (33, 64, 63), (33, 65, 64), (33, 34, 65), (2, 1, 34, 35), (3, 2, 35, 36), (4, 3, 36, 37), (5, 4, 37, 38), (6, 5, 38, 39), (7, 6, 39, 40), (8, 7, 40, 41), (9, 8, 41, 42), (10, 9, 42, 43), (11, 10, 43, 44), (12, 11, 44, 45), (13, 12, 45, 46), (14, 13, 46, 47), (15, 14, 47, 48), (16, 15, 48, 49), (17, 16, 49, 50), (18, 17, 50, 51), (19, 18, 51, 52), (20, 19, 52, 53), (21, 20, 53, 54), (22, 21, 54, 55), (23, 22, 55, 56), (24, 23, 56, 57), (25, 24, 57, 58), (26, 25, 58, 59), (27, 26, 59, 60), (28, 27, 60, 61), (29, 28, 61, 62), (30, 29, 62, 63), (31, 30, 63, 64), (32, 31, 64, 65), (1, 32, 65, 34)])
_uv = me_circle.uv_layers.new(name='UVMap')
_uv.uv.foreach_set('vector', [0.5, 0.5, 0.5, 1.0, 0.4025, 0.9904, 0.5, 0.5, 0.4025, 0.9904, 0.3087, 0.9619, 0.5, 0.5, 0.3087, 0.9619, 0.2222, 0.9157, 0.5, 0.5, 0.2222, 0.9157, 0.1464, 0.8536, 0.5, 0.5, 0.1464, 0.8536, 0.08427, 0.7778, 0.5, 0.5, 0.08427, 0.7778, 0.03806, 0.6913, 0.5, 0.5, 0.03806, 0.6913, 0.009607, 0.5975, 0.5, 0.5, 0.009607, 0.5975, 0.0, 0.5, 0.5, 0.5, 0.0, 0.5, 0.009607, 0.4025, 0.5, 0.5, 0.009607, 0.4025, 0.03806, 0.3087, 0.5, 0.5, 0.03806, 0.3087, 0.08427, 0.2222, 0.5, 0.5, 0.08427, 0.2222, 0.1464, 0.1464, 0.5, 0.5, 0.1464, 0.1464, 0.2222, 0.08427, 0.5, 0.5, 0.2222, 0.08427, 0.3087, 0.03806, 0.5, 0.5, 0.3087, 0.03806, 0.4025, 0.009607, 0.5, 0.5, 0.4025, 0.009607, 0.5, 0.0, 0.5, 0.5, 0.5, 0.0, 0.5975, 0.009607, 0.5, 0.5, 0.5975, 0.009607, 0.6913, 0.03806, 0.5, 0.5, 0.6913, 0.03806, 0.7778, 0.08427, 0.5, 0.5, 0.7778, 0.08427, 0.8536, 0.1464, 0.5, 0.5, 0.8536, 0.1464, 0.9157, 0.2222, 0.5, 0.5, 0.9157, 0.2222, 0.9619, 0.3087, 0.5, 0.5, 0.9619, 0.3087, 0.9904, 0.4025, 0.5, 0.5, 0.9904, 0.4025, 1.0, 0.5, 0.5, 0.5, 1.0, 0.5, 0.9904, 0.5975, 0.5, 0.5, 0.9904, 0.5975, 0.9619, 0.6913, 0.5, 0.5, 0.9619, 0.6913, 0.9157, 0.7778, 0.5, 0.5, 0.9157, 0.7778, 0.8536, 0.8536, 0.5, 0.5, 0.8536, 0.8536, 0.7778, 0.9157, 0.5, 0.5, 0.7778, 0.9157, 0.6913, 0.9619, 0.5, 0.5, 0.6913, 0.9619, 0.5975, 0.9904, 0.5, 0.5, 0.5975, 0.9904, 0.5, 1.0, 0.5, 0.5, 0.4025, 0.9904, 0.5, 1.0, 0.5, 0.5, 0.3087, 0.9619, 0.4025, 0.9904, 0.5, 0.5, 0.2222, 0.9157, 0.3087, 0.9619, 0.5, 0.5, 0.1464, 0.8536, 0.2222, 0.9157, 0.5, 0.5, 0.08427, 0.7778, 0.1464, 0.8536, 0.5, 0.5, 0.03806, 0.6913, 0.08427, 0.7778, 0.5, 0.5, 0.009607, 0.5975, 0.03806, 0.6913, 0.5, 0.5, 0.0, 0.5, 0.009607, 0.5975, 0.5, 0.5, 0.009607, 0.4025, 0.0, 0.5, 0.5, 0.5, 0.03806, 0.3087, 0.009607, 0.4025, 0.5, 0.5, 0.08427, 0.2222, 0.03806, 0.3087, 0.5, 0.5, 0.1464, 0.1464, 0.08427, 0.2222, 0.5, 0.5, 0.2222, 0.08427, 0.1464, 0.1464, 0.5, 0.5, 0.3087, 0.03806, 0.2222, 0.08427, 0.5, 0.5, 0.4025, 0.009607, 0.3087, 0.03806, 0.5, 0.5, 0.5, 0.0, 0.4025, 0.009607, 0.5, 0.5, 0.5975, 0.009607, 0.5, 0.0, 0.5, 0.5, 0.6913, 0.03806, 0.5975, 0.009607, 0.5, 0.5, 0.7778, 0.08427, 0.6913, 0.03806, 0.5, 0.5, 0.8536, 0.1464, 0.7778, 0.08427, 0.5, 0.5, 0.9157, 0.2222, 0.8536, 0.1464, 0.5, 0.5, 0.9619, 0.3087, 0.9157, 0.2222, 0.5, 0.5, 0.9904, 0.4025, 0.9619, 0.3087, 0.5, 0.5, 1.0, 0.5, 0.9904, 0.4025, 0.5, 0.5, 0.9904, 0.5975, 1.0, 0.5, 0.5, 0.5, 0.9619, 0.6913, 0.9904, 0.5975, 0.5, 0.5, 0.9157, 0.7778, 0.9619, 0.6913, 0.5, 0.5, 0.8536, 0.8536, 0.9157, 0.7778, 0.5, 0.5, 0.7778, 0.9157, 0.8536, 0.8536, 0.5, 0.5, 0.6913, 0.9619, 0.7778, 0.9157, 0.5, 0.5, 0.5975, 0.9904, 0.6913, 0.9619, 0.5, 0.5, 0.5, 1.0, 0.5975, 0.9904, 0.4025, 0.9904, 0.5, 1.0, 0.5, 1.0, 0.4025, 0.9904, 0.3087, 0.9619, 0.4025, 0.9904, 0.4025, 0.9904, 0.3087, 0.9619, 0.2222, 0.9157, 0.3087, 0.9619, 0.3087, 0.9619, 0.2222, 0.9157, 0.1464, 0.8536, 0.2222, 0.9157, 0.2222, 0.9157, 0.1464, 0.8536, 0.08427, 0.7778, 0.1464, 0.8536, 0.1464, 0.8536, 0.08427, 0.7778, 0.03806, 0.6913, 0.08427, 0.7778, 0.08427, 0.7778, 0.03806, 0.6913, 0.009607, 0.5975, 0.03806, 0.6913, 0.03806, 0.6913, 0.009607, 0.5975, 0.0, 0.5, 0.009607, 0.5975, 0.009607, 0.5975, 0.0, 0.5, 0.009607, 0.4025, 0.0, 0.5, 0.0, 0.5, 0.009607, 0.4025, 0.03806, 0.3087, 0.009607, 0.4025, 0.009607, 0.4025, 0.03806, 0.3087, 0.08427, 0.2222, 0.03806, 0.3087, 0.03806, 0.3087, 0.08427, 0.2222, 0.1464, 0.1464, 0.08427, 0.2222, 0.08427, 0.2222, 0.1464, 0.1464, 0.2222, 0.08427, 0.1464, 0.1464, 0.1464, 0.1464, 0.2222, 0.08427, 0.3087, 0.03806, 0.2222, 0.08427, 0.2222, 0.08427, 0.3087, 0.03806, 0.4025, 0.009607, 0.3087, 0.03806, 0.3087, 0.03806, 0.4025, 0.009607, 0.5, 0.0, 0.4025, 0.009607, 0.4025, 0.009607, 0.5, 0.0, 0.5975, 0.009607, 0.5, 0.0, 0.5, 0.0, 0.5975, 0.009607, 0.6913, 0.03806, 0.5975, 0.009607, 0.5975, 0.009607, 0.6913, 0.03806, 0.7778, 0.08427, 0.6913, 0.03806, 0.6913, 0.03806, 0.7778, 0.08427, 0.8536, 0.1464, 0.7778, 0.08427, 0.7778, 0.08427, 0.8536, 0.1464, 0.9157, 0.2222, 0.8536, 0.1464, 0.8536, 0.1464, 0.9157, 0.2222, 0.9619, 0.3087, 0.9157, 0.2222, 0.9157, 0.2222, 0.9619, 0.3087, 0.9904, 0.4025, 0.9619, 0.3087, 0.9619, 0.3087, 0.9904, 0.4025, 1.0, 0.5, 0.9904, 0.4025, 0.9904, 0.4025, 1.0, 0.5, 0.9904, 0.5975, 1.0, 0.5, 1.0, 0.5, 0.9904, 0.5975, 0.9619, 0.6913, 0.9904, 0.5975, 0.9904, 0.5975, 0.9619, 0.6913, 0.9157, 0.7778, 0.9619, 0.6913, 0.9619, 0.6913, 0.9157, 0.7778, 0.8536, 0.8536, 0.9157, 0.7778, 0.9157, 0.7778, 0.8536, 0.8536, 0.7778, 0.9157, 0.8536, 0.8536, 0.8536, 0.8536, 0.7778, 0.9157, 0.6913, 0.9619, 0.7778, 0.9157, 0.7778, 0.9157, 0.6913, 0.9619, 0.5975, 0.9904, 0.6913, 0.9619, 0.6913, 0.9619, 0.5975, 0.9904, 0.5, 1.0, 0.5975, 0.9904, 0.5975, 0.9904, 0.5, 1.0])
me_circle.materials.append(mat_material)
me_circle.update()

# ---- objects
ob_sphere = bpy.data.objects.new('Sphere', me_sphere)
ob_circle = bpy.data.objects.new('Circle', me_circle)

# ---- transforms, parenting, visibility, modifiers, constraints
ob_sphere.location = (0.0, 0.0, 0.0)
ob_circle.location = (-0.004117, 0.0, 0.08581)

# ---- collection membership
col_collection.objects.link(ob_sphere)
col_collection.objects.link(ob_circle)

# ---- scene / render settings (as saved in the file)
scene.frame_start = 1; scene.frame_end = 250; scene.frame_set(1)
scene.render.engine = 'BLENDER_EEVEE_NEXT'
scene.cycles.sampling_pattern = 'TABULATED_SOBOL'
scene.view_settings.view_transform = 'Filmic'
bpy.context.view_layer.update()

# ---- added for rendering (the .blend has no active camera and no usable light): camera, sun
cam_auto = bpy.data.cameras.new('AutoCamera')
cam_auto.lens = 50.0
cam_auto.sensor_width = 36.0
cam_auto.clip_end = 1000.0
ob_auto_camera = bpy.data.objects.new('AutoCamera', cam_auto)
scene.collection.objects.link(ob_auto_camera)
ob_auto_camera.location = (2.65152, -3.1843, 1.98046)
ob_auto_camera.rotation_euler = (1.09748, -7.21219e-08, 0.694738)
scene.camera = ob_auto_camera
light_auto_sun = bpy.data.lights.new('AutoSun', 'SUN')
light_auto_sun.energy = 3.0
light_auto_sun.angle = 0.0523599
ob_auto_sun = bpy.data.objects.new('AutoSun', light_auto_sun)
scene.collection.objects.link(ob_auto_sun)
ob_auto_sun.rotation_euler = (0.872665, 0.174533, 0.523599)
bpy.context.view_layer.update()
